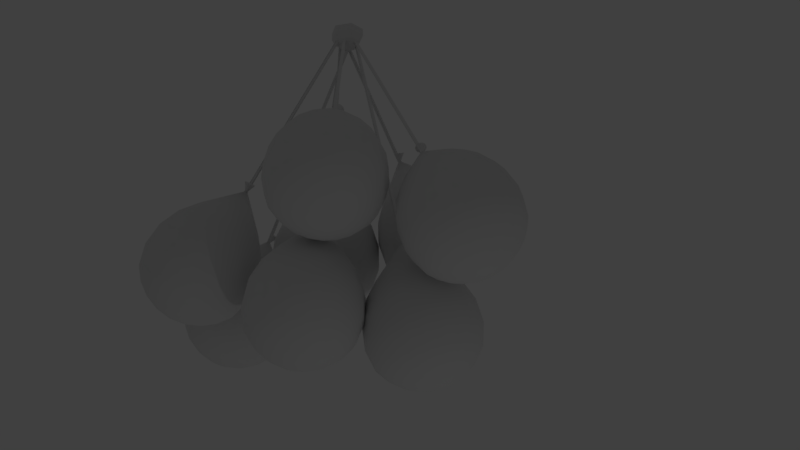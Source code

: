# Source: balloon_chandelier.blend  (saved by Blender 2.78.0; exported with 4.5.12 LTS)
import bpy
from mathutils import Matrix  # noqa: F401  (used for matrix-valued properties, if any)

bpy.ops.wm.read_factory_settings(use_empty=True)
scene = bpy.context.scene
scene.name = 'Scene'

# ---- collections
col_collection_1 = bpy.data.collections.new('Collection 1'); scene.collection.children.link(col_collection_1)

# ---- world
world_world = bpy.data.worlds.new('World'); scene.world = world_world
world_world.color = (0.05088, 0.05088, 0.05088)
world_world.use_sun_shadow = False
world_world.sun_shadow_jitter_overblur = 0.0
world_world.cycles.sampling_method = 'MANUAL'

# ---- cameras
cam_camera = bpy.data.cameras.new('Camera')
cam_camera.clip_end = 100.0
cam_camera.lens = 35.0
cam_camera.sensor_width = 32.0
cam_camera.sensor_height = 18.0
cam_camera.ortho_scale = 7.314
cam_camera.dof.focus_distance = 0.0
cam_camera.dof.aperture_fstop = 128.0

# ---- lights
light_lamp = bpy.data.lights.new('Lamp', 'POINT')
light_lamp.transmission_factor = 0.0
light_lamp.cutoff_distance = 30.0
light_lamp.energy = 100.0
light_lamp.shadow_buffer_clip_start = 1.001
light_lamp.shadow_soft_size = 0.1
light_lamp.shadow_maximum_resolution = 0.006
light_lamp.use_absolute_resolution = True

# ---- meshes
me_cylinder_007 = bpy.data.meshes.new('Cylinder.007')
me_cylinder_007.from_pydata([(0.0, 1.0, 112.0), (0.866, -0.5, 112.0), (-0.866, -0.5, 112.0), (6.048e-07, 16.35, 127.5), (-5.052, 15.55, 127.5), (-9.61, 13.23, 127.5), (-13.23, 9.61, 127.5), (-15.55, 5.052, 127.5), (-16.35, 7.294e-06, 127.5), (-2.014e-06, 1.075e-06, 110.6), (-15.55, -5.052, 127.5), (-13.23, -9.61, 127.5), (-9.61, -13.23, 127.5), (-5.052, -15.55, 127.5), (2.975e-06, -16.35, 127.5), (5.052, -15.55, 127.5), (9.61, -13.23, 127.5), (13.23, -9.61, 127.5), (15.55, -5.052, 127.5), (16.35, 1.554e-05, 127.5), (15.55, 5.052, 127.5), (13.23, 9.61, 127.5), (9.61, 13.23, 127.5), (5.052, 15.55, 127.5), (-9.095e-13, 7.397, 180.6), (-9.095e-13, 14.29, 177.7), (0.0, 20.21, 173.2), (0.0, 24.75, 167.3), (4.547e-13, 27.61, 156.9), (-1.227e-07, 26.76, 145.6), (-9.351e-07, 22.6, 135.5), (2.286, 7.035, 180.6), (4.416, 13.59, 177.7), (6.245, 19.22, 173.2), (7.648, 23.54, 167.3), (8.531, 26.25, 156.9), (8.268, 25.45, 145.6), (6.984, 21.5, 135.5), (4.348, 5.984, 180.6), (8.399, 11.56, 177.7), (11.88, 16.35, 173.2), (14.55, 20.02, 167.3), (16.23, 22.33, 156.9), (15.73, 21.65, 145.6), (13.29, 18.29, 135.5), (-9.004e-06, 4.588e-06, 181.6), (5.984, 4.348, 180.6), (11.56, 8.399, 177.7), (16.35, 11.88, 173.2), (20.02, 14.55, 167.3), (22.33, 16.23, 156.9), (21.65, 15.73, 145.6), (18.29, 13.29, 135.5), (7.035, 2.286, 180.6), (13.59, 4.416, 177.7), (19.22, 6.245, 173.2), (23.54, 7.648, 167.3), (26.25, 8.531, 156.9), (25.45, 8.268, 145.6), (21.5, 6.984, 135.5), (7.397, 1.077e-05, 180.6), (14.29, 1.29e-05, 177.7), (20.21, 9.914e-06, 173.2), (24.75, 1.162e-05, 167.3), (27.61, 1.077e-05, 156.9), (26.76, 1.164e-05, 145.6), (22.6, 1.063e-05, 135.5), (7.035, -2.286, 180.6), (13.59, -4.416, 177.7), (19.22, -6.245, 173.2), (23.54, -7.648, 167.3), (26.25, -8.531, 156.9), (25.45, -8.268, 145.6), (21.5, -6.984, 135.5), (5.984, -4.348, 180.6), (11.56, -8.399, 177.7), (16.35, -11.88, 173.2), (20.02, -14.55, 167.3), (22.33, -16.23, 156.9), (21.65, -15.73, 145.6), (18.29, -13.29, 135.5), (4.348, -5.984, 180.6), (8.399, -11.56, 177.7), (11.88, -16.35, 173.2), (14.55, -20.02, 167.3), (16.23, -22.33, 156.9), (15.73, -21.65, 145.6), (13.29, -18.29, 135.5), (2.286, -7.035, 180.6), (4.416, -13.59, 177.7), (6.245, -19.22, 173.2), (7.648, -23.54, 167.3), (8.531, -26.25, 156.9), (8.268, -25.45, 145.6), (6.984, -21.5, 135.5), (-4.581e-07, -7.397, 180.6), (3.375e-06, -14.29, 177.7), (3.937e-07, -20.21, 173.2), (-8.839e-07, -24.75, 167.3), (-8.839e-07, -27.61, 156.9), (-1.528e-07, -26.76, 145.6), (-1.659e-06, -22.6, 135.5), (-2.286, -7.035, 180.6), (-4.416, -13.59, 177.7), (-6.245, -19.22, 173.2), (-7.648, -23.54, 167.3), (-8.531, -26.25, 156.9), (-8.268, -25.45, 145.6), (-6.984, -21.5, 135.5), (-4.348, -5.984, 180.6), (-8.399, -11.56, 177.7), (-11.88, -16.35, 173.2), (-14.55, -20.02, 167.3), (-16.23, -22.33, 156.9), (-15.73, -21.65, 145.6), (-13.29, -18.29, 135.5), (-5.984, -4.348, 180.6), (-11.56, -8.399, 177.7), (-16.35, -11.88, 173.2), (-20.02, -14.55, 167.3), (-22.33, -16.23, 156.9), (-21.65, -15.73, 145.6), (-18.29, -13.29, 135.5), (-7.035, -2.286, 180.6), (-13.59, -4.416, 177.7), (-19.22, -6.245, 173.2), (-23.54, -7.648, 167.3), (-26.25, -8.531, 156.9), (-25.45, -8.268, 145.6), (-21.5, -6.984, 135.5), (-7.397, 1.077e-05, 180.6), (-14.29, 7.359e-06, 177.7), (-20.21, 1.034e-05, 173.2), (-24.75, 1.077e-05, 167.3), (-27.61, 1.162e-05, 156.9), (-26.76, 1.084e-05, 145.6), (-22.6, 1.133e-05, 135.5), (-7.035, 2.286, 180.6), (-13.59, 4.416, 177.7), (-19.22, 6.245, 173.2), (-23.54, 7.648, 167.3), (-26.25, 8.531, 156.9), (-25.45, 8.268, 145.6), (-21.5, 6.984, 135.5), (-5.984, 4.348, 180.6), (-11.56, 8.399, 177.7), (-16.35, 11.88, 173.2), (-20.02, 14.55, 167.3), (-22.33, 16.23, 156.9), (-21.65, 15.73, 145.6), (-18.29, 13.29, 135.5), (-4.348, 5.984, 180.6), (-8.399, 11.56, 177.7), (-11.88, 16.35, 173.2), (-14.55, 20.02, 167.3), (-16.23, 22.33, 156.9), (-15.73, 21.65, 145.6), (-13.29, 18.29, 135.5), (-2.286, 7.035, 180.6), (-4.416, 13.59, 177.7), (-6.245, 19.22, 173.2), (-7.648, 23.54, 167.3), (-8.531, 26.25, 156.9), (-8.268, 25.45, 145.6), (-6.984, 21.5, 135.5), (0.03859, 0.6782, 106.2), (0.8533, 0.558, 106.3), (1.588, 0.2093, 106.4), (2.171, -0.3339, 106.6), (2.546, -1.018, 106.9), (2.675, -1.777, 107.2), (2.546, -2.536, 107.5), (2.171, -3.22, 107.7), (1.588, -3.763, 107.9), (0.8533, -4.112, 108.1), (0.03859, -4.232, 108.1), (-0.7761, -4.112, 108.1), (-1.511, -3.763, 107.9), (-2.094, -3.22, 107.7), (-2.469, -2.536, 107.5), (-2.598, -1.777, 107.2), (-2.469, -1.018, 106.9), (-2.094, -0.3339, 106.6), (-1.511, 0.2093, 106.4), (-0.7761, 0.558, 106.3), (0.03859, 0.1439, 112.1), (0.866, -0.5, 42.05), (-0.866, -0.5, 42.15), (-0.866, -0.5, 42.1), (0.0, 1.0, 42.06)], [], [(3, 9, 4), (4, 9, 5), (5, 9, 6), (6, 9, 7), (7, 9, 8), (8, 9, 10), (10, 9, 11), (11, 9, 12), (12, 9, 13), (13, 9, 14), (14, 9, 15), (15, 9, 16), (16, 9, 17), (17, 9, 18), (18, 9, 19), (19, 9, 20), (20, 9, 21), (21, 9, 22), (22, 9, 23), (23, 9, 3), (24, 45, 31), (3, 30, 37, 23), (28, 27, 34, 35), (25, 24, 31, 32), (29, 28, 35, 36), (26, 25, 32, 33), (30, 29, 36, 37), (27, 26, 33, 34), (36, 35, 42, 43), (33, 32, 39, 40), (37, 36, 43, 44), (34, 33, 40, 41), (31, 45, 38), (23, 37, 44, 22), (35, 34, 41, 42), (32, 31, 38, 39), (42, 41, 49, 50), (39, 38, 46, 47), (43, 42, 50, 51), (40, 39, 47, 48), (44, 43, 51, 52), (41, 40, 48, 49), (38, 45, 46), (22, 44, 52, 21), (52, 51, 58, 59), (49, 48, 55, 56), (46, 45, 53), (21, 52, 59, 20), (50, 49, 56, 57), (47, 46, 53, 54), (51, 50, 57, 58), (48, 47, 54, 55), (58, 57, 64, 65), (55, 54, 61, 62), (59, 58, 65, 66), (56, 55, 62, 63), (53, 45, 60), (20, 59, 66, 19), (57, 56, 63, 64), (54, 53, 60, 61), (19, 66, 73, 18), (64, 63, 70, 71), (61, 60, 67, 68), (65, 64, 71, 72), (62, 61, 68, 69), (66, 65, 72, 73), (63, 62, 69, 70), (60, 45, 67), (73, 72, 79, 80), (70, 69, 76, 77), (67, 45, 74), (18, 73, 80, 17), (71, 70, 77, 78), (68, 67, 74, 75), (72, 71, 78, 79), (69, 68, 75, 76), (79, 78, 85, 86), (76, 75, 82, 83), (80, 79, 86, 87), (77, 76, 83, 84), (74, 45, 81), (17, 80, 87, 16), (78, 77, 84, 85), (75, 74, 81, 82), (81, 45, 88), (16, 87, 94, 15), (85, 84, 91, 92), (82, 81, 88, 89), (86, 85, 92, 93), (83, 82, 89, 90), (87, 86, 93, 94), (84, 83, 90, 91), (94, 93, 100, 101), (91, 90, 97, 98), (88, 45, 95), (15, 94, 101, 14), (92, 91, 98, 99), (89, 88, 95, 96), (93, 92, 99, 100), (90, 89, 96, 97), (96, 95, 102, 103), (100, 99, 106, 107), (97, 96, 103, 104), (101, 100, 107, 108), (98, 97, 104, 105), (95, 45, 102), (14, 101, 108, 13), (99, 98, 105, 106), (102, 45, 109), (13, 108, 115, 12), (106, 105, 112, 113), (103, 102, 109, 110), (107, 106, 113, 114), (104, 103, 110, 111), (108, 107, 114, 115), (105, 104, 111, 112), (111, 110, 117, 118), (115, 114, 121, 122), (112, 111, 118, 119), (109, 45, 116), (12, 115, 122, 11), (113, 112, 119, 120), (110, 109, 116, 117), (114, 113, 120, 121), (117, 116, 123, 124), (121, 120, 127, 128), (118, 117, 124, 125), (122, 121, 128, 129), (119, 118, 125, 126), (116, 45, 123), (11, 122, 129, 10), (120, 119, 126, 127), (126, 125, 132, 133), (123, 45, 130), (10, 129, 136, 8), (127, 126, 133, 134), (124, 123, 130, 131), (128, 127, 134, 135), (125, 124, 131, 132), (129, 128, 135, 136), (132, 131, 138, 139), (136, 135, 142, 143), (133, 132, 139, 140), (130, 45, 137), (8, 136, 143, 7), (134, 133, 140, 141), (131, 130, 137, 138), (135, 134, 141, 142), (141, 140, 147, 148), (138, 137, 144, 145), (142, 141, 148, 149), (139, 138, 145, 146), (143, 142, 149, 150), (140, 139, 146, 147), (137, 45, 144), (7, 143, 150, 6), (147, 146, 153, 154), (144, 45, 151), (6, 150, 157, 5), (148, 147, 154, 155), (145, 144, 151, 152), (149, 148, 155, 156), (146, 145, 152, 153), (150, 149, 156, 157), (156, 155, 162, 163), (153, 152, 159, 160), (157, 156, 163, 164), (154, 153, 160, 161), (151, 45, 158), (5, 157, 164, 4), (155, 154, 161, 162), (152, 151, 158, 159), (162, 161, 27, 28), (159, 158, 24, 25), (163, 162, 28, 29), (160, 159, 25, 26), (164, 163, 29, 30), (161, 160, 26, 27), (158, 45, 24), (4, 164, 30, 3), (165, 185, 166), (166, 185, 167), (167, 185, 168), (168, 185, 169), (169, 185, 170), (170, 185, 171), (171, 185, 172), (172, 185, 173), (173, 185, 174), (174, 185, 175), (175, 185, 176), (176, 185, 177), (177, 185, 178), (178, 185, 179), (179, 185, 180), (180, 185, 181), (181, 185, 182), (182, 185, 183), (183, 185, 184), (184, 185, 165), (165, 166, 167, 168, 169, 170, 171, 172, 173, 174, 175, 176, 177, 178, 179, 180, 181, 182, 183, 184), (186, 189, 0, 1), (188, 186, 187), (187, 186, 1, 2), (189, 187, 2, 0), (187, 189, 188)])
me_cylinder_007.polygons.foreach_set('use_smooth', [1, 1, 1, 1, 1, 1, 1, 1, 1, 1, 1, 1, 1, 1, 1, 1, 1, 1, 1, 1, 1, 1, 1, 1, 1, 1, 1, 1, 1, 1, 1, 1, 1, 1, 1, 1, 1, 1, 1, 1, 1, 1, 1, 1, 1, 1, 1, 1, 1, 1, 1, 1, 1, 1, 1, 1, 1, 1, 1, 1, 1, 1, 1, 1, 1, 1, 1, 1, 1, 1, 1, 1, 1, 1, 1, 1, 1, 1, 1, 1, 1, 1, 1, 1, 1, 1, 1, 1, 1, 1, 1, 1, 1, 1, 1, 1, 1, 1, 1, 1, 1, 1, 1, 1, 1, 1, 1, 1, 1, 1, 1, 1, 1, 1, 1, 1, 1, 1, 1, 1, 1, 1, 1, 1, 1, 1, 1, 1, 1, 1, 1, 1, 1, 1, 1, 1, 1, 1, 1, 1, 1, 1, 1, 1, 1, 1, 1, 1, 1, 1, 1, 1, 1, 1, 1, 1, 1, 1, 1, 1, 1, 1, 1, 1, 1, 1, 1, 1, 1, 1, 1, 1, 1, 1, 1, 1, 1, 1, 1, 1, 0, 0, 0, 0, 0, 0, 0, 0, 0, 0, 0, 0, 0, 0, 0, 0, 0, 0, 0, 0, 0, 0, 1, 1, 0, 0])
me_cylinder_007.use_remesh_preserve_volume = False
me_cylinder_007.use_remesh_preserve_attributes = False
me_cylinder_007.use_mirror_vertex_groups = False
me_cylinder_007.update()
me_cylinder_006 = bpy.data.meshes.new('Cylinder.006')
me_cylinder_006.from_pydata([(0.0, 1.0, 112.0), (0.866, -0.5, 112.0), (-0.866, -0.5, 112.0), (6.048e-07, 16.35, 127.5), (-5.052, 15.55, 127.5), (-9.61, 13.23, 127.5), (-13.23, 9.61, 127.5), (-15.55, 5.052, 127.5), (-16.35, 7.294e-06, 127.5), (-2.014e-06, 1.075e-06, 110.6), (-15.55, -5.052, 127.5), (-13.23, -9.61, 127.5), (-9.61, -13.23, 127.5), (-5.052, -15.55, 127.5), (2.975e-06, -16.35, 127.5), (5.052, -15.55, 127.5), (9.61, -13.23, 127.5), (13.23, -9.61, 127.5), (15.55, -5.052, 127.5), (16.35, 1.554e-05, 127.5), (15.55, 5.052, 127.5), (13.23, 9.61, 127.5), (9.61, 13.23, 127.5), (5.052, 15.55, 127.5), (-9.095e-13, 7.397, 180.6), (-9.095e-13, 14.29, 177.7), (0.0, 20.21, 173.2), (0.0, 24.75, 167.3), (4.547e-13, 27.61, 156.9), (-1.227e-07, 26.76, 145.6), (-9.351e-07, 22.6, 135.5), (2.286, 7.035, 180.6), (4.416, 13.59, 177.7), (6.245, 19.22, 173.2), (7.648, 23.54, 167.3), (8.531, 26.25, 156.9), (8.268, 25.45, 145.6), (6.984, 21.5, 135.5), (4.348, 5.984, 180.6), (8.399, 11.56, 177.7), (11.88, 16.35, 173.2), (14.55, 20.02, 167.3), (16.23, 22.33, 156.9), (15.73, 21.65, 145.6), (13.29, 18.29, 135.5), (-9.004e-06, 4.588e-06, 181.6), (5.984, 4.348, 180.6), (11.56, 8.399, 177.7), (16.35, 11.88, 173.2), (20.02, 14.55, 167.3), (22.33, 16.23, 156.9), (21.65, 15.73, 145.6), (18.29, 13.29, 135.5), (7.035, 2.286, 180.6), (13.59, 4.416, 177.7), (19.22, 6.245, 173.2), (23.54, 7.648, 167.3), (26.25, 8.531, 156.9), (25.45, 8.268, 145.6), (21.5, 6.984, 135.5), (7.397, 1.077e-05, 180.6), (14.29, 1.29e-05, 177.7), (20.21, 9.914e-06, 173.2), (24.75, 1.162e-05, 167.3), (27.61, 1.077e-05, 156.9), (26.76, 1.164e-05, 145.6), (22.6, 1.063e-05, 135.5), (7.035, -2.286, 180.6), (13.59, -4.416, 177.7), (19.22, -6.245, 173.2), (23.54, -7.648, 167.3), (26.25, -8.531, 156.9), (25.45, -8.268, 145.6), (21.5, -6.984, 135.5), (5.984, -4.348, 180.6), (11.56, -8.399, 177.7), (16.35, -11.88, 173.2), (20.02, -14.55, 167.3), (22.33, -16.23, 156.9), (21.65, -15.73, 145.6), (18.29, -13.29, 135.5), (4.348, -5.984, 180.6), (8.399, -11.56, 177.7), (11.88, -16.35, 173.2), (14.55, -20.02, 167.3), (16.23, -22.33, 156.9), (15.73, -21.65, 145.6), (13.29, -18.29, 135.5), (2.286, -7.035, 180.6), (4.416, -13.59, 177.7), (6.245, -19.22, 173.2), (7.648, -23.54, 167.3), (8.531, -26.25, 156.9), (8.268, -25.45, 145.6), (6.984, -21.5, 135.5), (-4.581e-07, -7.397, 180.6), (3.375e-06, -14.29, 177.7), (3.937e-07, -20.21, 173.2), (-8.839e-07, -24.75, 167.3), (-8.839e-07, -27.61, 156.9), (-1.528e-07, -26.76, 145.6), (-1.659e-06, -22.6, 135.5), (-2.286, -7.035, 180.6), (-4.416, -13.59, 177.7), (-6.245, -19.22, 173.2), (-7.648, -23.54, 167.3), (-8.531, -26.25, 156.9), (-8.268, -25.45, 145.6), (-6.984, -21.5, 135.5), (-4.348, -5.984, 180.6), (-8.399, -11.56, 177.7), (-11.88, -16.35, 173.2), (-14.55, -20.02, 167.3), (-16.23, -22.33, 156.9), (-15.73, -21.65, 145.6), (-13.29, -18.29, 135.5), (-5.984, -4.348, 180.6), (-11.56, -8.399, 177.7), (-16.35, -11.88, 173.2), (-20.02, -14.55, 167.3), (-22.33, -16.23, 156.9), (-21.65, -15.73, 145.6), (-18.29, -13.29, 135.5), (-7.035, -2.286, 180.6), (-13.59, -4.416, 177.7), (-19.22, -6.245, 173.2), (-23.54, -7.648, 167.3), (-26.25, -8.531, 156.9), (-25.45, -8.268, 145.6), (-21.5, -6.984, 135.5), (-7.397, 1.077e-05, 180.6), (-14.29, 7.359e-06, 177.7), (-20.21, 1.034e-05, 173.2), (-24.75, 1.077e-05, 167.3), (-27.61, 1.162e-05, 156.9), (-26.76, 1.084e-05, 145.6), (-22.6, 1.133e-05, 135.5), (-7.035, 2.286, 180.6), (-13.59, 4.416, 177.7), (-19.22, 6.245, 173.2), (-23.54, 7.648, 167.3), (-26.25, 8.531, 156.9), (-25.45, 8.268, 145.6), (-21.5, 6.984, 135.5), (-5.984, 4.348, 180.6), (-11.56, 8.399, 177.7), (-16.35, 11.88, 173.2), (-20.02, 14.55, 167.3), (-22.33, 16.23, 156.9), (-21.65, 15.73, 145.6), (-18.29, 13.29, 135.5), (-4.348, 5.984, 180.6), (-8.399, 11.56, 177.7), (-11.88, 16.35, 173.2), (-14.55, 20.02, 167.3), (-16.23, 22.33, 156.9), (-15.73, 21.65, 145.6), (-13.29, 18.29, 135.5), (-2.286, 7.035, 180.6), (-4.416, 13.59, 177.7), (-6.245, 19.22, 173.2), (-7.648, 23.54, 167.3), (-8.531, 26.25, 156.9), (-8.268, 25.45, 145.6), (-6.984, 21.5, 135.5), (0.03859, 0.6782, 106.2), (0.8533, 0.558, 106.3), (1.588, 0.2093, 106.4), (2.171, -0.3339, 106.6), (2.546, -1.018, 106.9), (2.675, -1.777, 107.2), (2.546, -2.536, 107.5), (2.171, -3.22, 107.7), (1.588, -3.763, 107.9), (0.8533, -4.112, 108.1), (0.03859, -4.232, 108.1), (-0.7761, -4.112, 108.1), (-1.511, -3.763, 107.9), (-2.094, -3.22, 107.7), (-2.469, -2.536, 107.5), (-2.598, -1.777, 107.2), (-2.469, -1.018, 106.9), (-2.094, -0.3339, 106.6), (-1.511, 0.2093, 106.4), (-0.7761, 0.558, 106.3), (0.03859, 0.1439, 112.1), (0.866, -0.5, 50.03), (-0.866, -0.5, 50.33), (0.0, 1.0, 49.25)], [], [(3, 9, 4), (4, 9, 5), (5, 9, 6), (6, 9, 7), (7, 9, 8), (8, 9, 10), (10, 9, 11), (11, 9, 12), (12, 9, 13), (13, 9, 14), (14, 9, 15), (15, 9, 16), (16, 9, 17), (17, 9, 18), (18, 9, 19), (19, 9, 20), (20, 9, 21), (21, 9, 22), (22, 9, 23), (23, 9, 3), (24, 45, 31), (3, 30, 37, 23), (28, 27, 34, 35), (25, 24, 31, 32), (29, 28, 35, 36), (26, 25, 32, 33), (30, 29, 36, 37), (27, 26, 33, 34), (36, 35, 42, 43), (33, 32, 39, 40), (37, 36, 43, 44), (34, 33, 40, 41), (31, 45, 38), (23, 37, 44, 22), (35, 34, 41, 42), (32, 31, 38, 39), (42, 41, 49, 50), (39, 38, 46, 47), (43, 42, 50, 51), (40, 39, 47, 48), (44, 43, 51, 52), (41, 40, 48, 49), (38, 45, 46), (22, 44, 52, 21), (52, 51, 58, 59), (49, 48, 55, 56), (46, 45, 53), (21, 52, 59, 20), (50, 49, 56, 57), (47, 46, 53, 54), (51, 50, 57, 58), (48, 47, 54, 55), (58, 57, 64, 65), (55, 54, 61, 62), (59, 58, 65, 66), (56, 55, 62, 63), (53, 45, 60), (20, 59, 66, 19), (57, 56, 63, 64), (54, 53, 60, 61), (19, 66, 73, 18), (64, 63, 70, 71), (61, 60, 67, 68), (65, 64, 71, 72), (62, 61, 68, 69), (66, 65, 72, 73), (63, 62, 69, 70), (60, 45, 67), (73, 72, 79, 80), (70, 69, 76, 77), (67, 45, 74), (18, 73, 80, 17), (71, 70, 77, 78), (68, 67, 74, 75), (72, 71, 78, 79), (69, 68, 75, 76), (79, 78, 85, 86), (76, 75, 82, 83), (80, 79, 86, 87), (77, 76, 83, 84), (74, 45, 81), (17, 80, 87, 16), (78, 77, 84, 85), (75, 74, 81, 82), (81, 45, 88), (16, 87, 94, 15), (85, 84, 91, 92), (82, 81, 88, 89), (86, 85, 92, 93), (83, 82, 89, 90), (87, 86, 93, 94), (84, 83, 90, 91), (94, 93, 100, 101), (91, 90, 97, 98), (88, 45, 95), (15, 94, 101, 14), (92, 91, 98, 99), (89, 88, 95, 96), (93, 92, 99, 100), (90, 89, 96, 97), (96, 95, 102, 103), (100, 99, 106, 107), (97, 96, 103, 104), (101, 100, 107, 108), (98, 97, 104, 105), (95, 45, 102), (14, 101, 108, 13), (99, 98, 105, 106), (102, 45, 109), (13, 108, 115, 12), (106, 105, 112, 113), (103, 102, 109, 110), (107, 106, 113, 114), (104, 103, 110, 111), (108, 107, 114, 115), (105, 104, 111, 112), (111, 110, 117, 118), (115, 114, 121, 122), (112, 111, 118, 119), (109, 45, 116), (12, 115, 122, 11), (113, 112, 119, 120), (110, 109, 116, 117), (114, 113, 120, 121), (117, 116, 123, 124), (121, 120, 127, 128), (118, 117, 124, 125), (122, 121, 128, 129), (119, 118, 125, 126), (116, 45, 123), (11, 122, 129, 10), (120, 119, 126, 127), (126, 125, 132, 133), (123, 45, 130), (10, 129, 136, 8), (127, 126, 133, 134), (124, 123, 130, 131), (128, 127, 134, 135), (125, 124, 131, 132), (129, 128, 135, 136), (132, 131, 138, 139), (136, 135, 142, 143), (133, 132, 139, 140), (130, 45, 137), (8, 136, 143, 7), (134, 133, 140, 141), (131, 130, 137, 138), (135, 134, 141, 142), (141, 140, 147, 148), (138, 137, 144, 145), (142, 141, 148, 149), (139, 138, 145, 146), (143, 142, 149, 150), (140, 139, 146, 147), (137, 45, 144), (7, 143, 150, 6), (147, 146, 153, 154), (144, 45, 151), (6, 150, 157, 5), (148, 147, 154, 155), (145, 144, 151, 152), (149, 148, 155, 156), (146, 145, 152, 153), (150, 149, 156, 157), (156, 155, 162, 163), (153, 152, 159, 160), (157, 156, 163, 164), (154, 153, 160, 161), (151, 45, 158), (5, 157, 164, 4), (155, 154, 161, 162), (152, 151, 158, 159), (162, 161, 27, 28), (159, 158, 24, 25), (163, 162, 28, 29), (160, 159, 25, 26), (164, 163, 29, 30), (161, 160, 26, 27), (158, 45, 24), (4, 164, 30, 3), (165, 185, 166), (166, 185, 167), (167, 185, 168), (168, 185, 169), (169, 185, 170), (170, 185, 171), (171, 185, 172), (172, 185, 173), (173, 185, 174), (174, 185, 175), (175, 185, 176), (176, 185, 177), (177, 185, 178), (178, 185, 179), (179, 185, 180), (180, 185, 181), (181, 185, 182), (182, 185, 183), (183, 185, 184), (184, 185, 165), (165, 166, 167, 168, 169, 170, 171, 172, 173, 174, 175, 176, 177, 178, 179, 180, 181, 182, 183, 184), (188, 187, 2, 0), (186, 188, 0, 1), (187, 186, 1, 2)])
me_cylinder_006.polygons.foreach_set('use_smooth', [1, 1, 1, 1, 1, 1, 1, 1, 1, 1, 1, 1, 1, 1, 1, 1, 1, 1, 1, 1, 1, 1, 1, 1, 1, 1, 1, 1, 1, 1, 1, 1, 1, 1, 1, 1, 1, 1, 1, 1, 1, 1, 1, 1, 1, 1, 1, 1, 1, 1, 1, 1, 1, 1, 1, 1, 1, 1, 1, 1, 1, 1, 1, 1, 1, 1, 1, 1, 1, 1, 1, 1, 1, 1, 1, 1, 1, 1, 1, 1, 1, 1, 1, 1, 1, 1, 1, 1, 1, 1, 1, 1, 1, 1, 1, 1, 1, 1, 1, 1, 1, 1, 1, 1, 1, 1, 1, 1, 1, 1, 1, 1, 1, 1, 1, 1, 1, 1, 1, 1, 1, 1, 1, 1, 1, 1, 1, 1, 1, 1, 1, 1, 1, 1, 1, 1, 1, 1, 1, 1, 1, 1, 1, 1, 1, 1, 1, 1, 1, 1, 1, 1, 1, 1, 1, 1, 1, 1, 1, 1, 1, 1, 1, 1, 1, 1, 1, 1, 1, 1, 1, 1, 1, 1, 1, 1, 1, 1, 1, 1, 0, 0, 0, 0, 0, 0, 0, 0, 0, 0, 0, 0, 0, 0, 0, 0, 0, 0, 0, 0, 0, 0, 0, 1])
me_cylinder_006.use_remesh_preserve_volume = False
me_cylinder_006.use_remesh_preserve_attributes = False
me_cylinder_006.use_mirror_vertex_groups = False
me_cylinder_006.update()
me_cylinder_005 = bpy.data.meshes.new('Cylinder.005')
me_cylinder_005.from_pydata([(0.0, 1.0, 112.0), (0.866, -0.5, 112.0), (-0.866, -0.5, 112.0), (6.048e-07, 16.35, 127.5), (-5.052, 15.55, 127.5), (-9.61, 13.23, 127.5), (-13.23, 9.61, 127.5), (-15.55, 5.052, 127.5), (-16.35, 7.294e-06, 127.5), (-2.014e-06, 1.075e-06, 110.6), (-15.55, -5.052, 127.5), (-13.23, -9.61, 127.5), (-9.61, -13.23, 127.5), (-5.052, -15.55, 127.5), (2.975e-06, -16.35, 127.5), (5.052, -15.55, 127.5), (9.61, -13.23, 127.5), (13.23, -9.61, 127.5), (15.55, -5.052, 127.5), (16.35, 1.554e-05, 127.5), (15.55, 5.052, 127.5), (13.23, 9.61, 127.5), (9.61, 13.23, 127.5), (5.052, 15.55, 127.5), (-9.095e-13, 7.397, 180.6), (-9.095e-13, 14.29, 177.7), (0.0, 20.21, 173.2), (0.0, 24.75, 167.3), (4.547e-13, 27.61, 156.9), (-1.227e-07, 26.76, 145.6), (-9.351e-07, 22.6, 135.5), (2.286, 7.035, 180.6), (4.416, 13.59, 177.7), (6.245, 19.22, 173.2), (7.648, 23.54, 167.3), (8.531, 26.25, 156.9), (8.268, 25.45, 145.6), (6.984, 21.5, 135.5), (4.348, 5.984, 180.6), (8.399, 11.56, 177.7), (11.88, 16.35, 173.2), (14.55, 20.02, 167.3), (16.23, 22.33, 156.9), (15.73, 21.65, 145.6), (13.29, 18.29, 135.5), (-9.004e-06, 4.588e-06, 181.6), (5.984, 4.348, 180.6), (11.56, 8.399, 177.7), (16.35, 11.88, 173.2), (20.02, 14.55, 167.3), (22.33, 16.23, 156.9), (21.65, 15.73, 145.6), (18.29, 13.29, 135.5), (7.035, 2.286, 180.6), (13.59, 4.416, 177.7), (19.22, 6.245, 173.2), (23.54, 7.648, 167.3), (26.25, 8.531, 156.9), (25.45, 8.268, 145.6), (21.5, 6.984, 135.5), (7.397, 1.077e-05, 180.6), (14.29, 1.29e-05, 177.7), (20.21, 9.914e-06, 173.2), (24.75, 1.162e-05, 167.3), (27.61, 1.077e-05, 156.9), (26.76, 1.164e-05, 145.6), (22.6, 1.063e-05, 135.5), (7.035, -2.286, 180.6), (13.59, -4.416, 177.7), (19.22, -6.245, 173.2), (23.54, -7.648, 167.3), (26.25, -8.531, 156.9), (25.45, -8.268, 145.6), (21.5, -6.984, 135.5), (5.984, -4.348, 180.6), (11.56, -8.399, 177.7), (16.35, -11.88, 173.2), (20.02, -14.55, 167.3), (22.33, -16.23, 156.9), (21.65, -15.73, 145.6), (18.29, -13.29, 135.5), (4.348, -5.984, 180.6), (8.399, -11.56, 177.7), (11.88, -16.35, 173.2), (14.55, -20.02, 167.3), (16.23, -22.33, 156.9), (15.73, -21.65, 145.6), (13.29, -18.29, 135.5), (2.286, -7.035, 180.6), (4.416, -13.59, 177.7), (6.245, -19.22, 173.2), (7.648, -23.54, 167.3), (8.531, -26.25, 156.9), (8.268, -25.45, 145.6), (6.984, -21.5, 135.5), (-4.581e-07, -7.397, 180.6), (3.375e-06, -14.29, 177.7), (3.937e-07, -20.21, 173.2), (-8.839e-07, -24.75, 167.3), (-8.839e-07, -27.61, 156.9), (-1.528e-07, -26.76, 145.6), (-1.659e-06, -22.6, 135.5), (-2.286, -7.035, 180.6), (-4.416, -13.59, 177.7), (-6.245, -19.22, 173.2), (-7.648, -23.54, 167.3), (-8.531, -26.25, 156.9), (-8.268, -25.45, 145.6), (-6.984, -21.5, 135.5), (-4.348, -5.984, 180.6), (-8.399, -11.56, 177.7), (-11.88, -16.35, 173.2), (-14.55, -20.02, 167.3), (-16.23, -22.33, 156.9), (-15.73, -21.65, 145.6), (-13.29, -18.29, 135.5), (-5.984, -4.348, 180.6), (-11.56, -8.399, 177.7), (-16.35, -11.88, 173.2), (-20.02, -14.55, 167.3), (-22.33, -16.23, 156.9), (-21.65, -15.73, 145.6), (-18.29, -13.29, 135.5), (-7.035, -2.286, 180.6), (-13.59, -4.416, 177.7), (-19.22, -6.245, 173.2), (-23.54, -7.648, 167.3), (-26.25, -8.531, 156.9), (-25.45, -8.268, 145.6), (-21.5, -6.984, 135.5), (-7.397, 1.077e-05, 180.6), (-14.29, 7.359e-06, 177.7), (-20.21, 1.034e-05, 173.2), (-24.75, 1.077e-05, 167.3), (-27.61, 1.162e-05, 156.9), (-26.76, 1.084e-05, 145.6), (-22.6, 1.133e-05, 135.5), (-7.035, 2.286, 180.6), (-13.59, 4.416, 177.7), (-19.22, 6.245, 173.2), (-23.54, 7.648, 167.3), (-26.25, 8.531, 156.9), (-25.45, 8.268, 145.6), (-21.5, 6.984, 135.5), (-5.984, 4.348, 180.6), (-11.56, 8.399, 177.7), (-16.35, 11.88, 173.2), (-20.02, 14.55, 167.3), (-22.33, 16.23, 156.9), (-21.65, 15.73, 145.6), (-18.29, 13.29, 135.5), (-4.348, 5.984, 180.6), (-8.399, 11.56, 177.7), (-11.88, 16.35, 173.2), (-14.55, 20.02, 167.3), (-16.23, 22.33, 156.9), (-15.73, 21.65, 145.6), (-13.29, 18.29, 135.5), (-2.286, 7.035, 180.6), (-4.416, 13.59, 177.7), (-6.245, 19.22, 173.2), (-7.648, 23.54, 167.3), (-8.531, 26.25, 156.9), (-8.268, 25.45, 145.6), (-6.984, 21.5, 135.5), (0.03859, 0.6782, 106.2), (0.8533, 0.558, 106.3), (1.588, 0.2093, 106.4), (2.171, -0.3339, 106.6), (2.546, -1.018, 106.9), (2.675, -1.777, 107.2), (2.546, -2.536, 107.5), (2.171, -3.22, 107.7), (1.588, -3.763, 107.9), (0.8533, -4.112, 108.1), (0.03859, -4.232, 108.1), (-0.7761, -4.112, 108.1), (-1.511, -3.763, 107.9), (-2.094, -3.22, 107.7), (-2.469, -2.536, 107.5), (-2.598, -1.777, 107.2), (-2.469, -1.018, 106.9), (-2.094, -0.3339, 106.6), (-1.511, 0.2093, 106.4), (-0.7761, 0.558, 106.3), (0.03859, 0.1439, 112.1), (0.866, -0.5, 40.06), (-0.866, -0.5, 40.27), (0.0, 1.0, 38.96)], [], [(3, 9, 4), (4, 9, 5), (5, 9, 6), (6, 9, 7), (7, 9, 8), (8, 9, 10), (10, 9, 11), (11, 9, 12), (12, 9, 13), (13, 9, 14), (14, 9, 15), (15, 9, 16), (16, 9, 17), (17, 9, 18), (18, 9, 19), (19, 9, 20), (20, 9, 21), (21, 9, 22), (22, 9, 23), (23, 9, 3), (24, 45, 31), (3, 30, 37, 23), (28, 27, 34, 35), (25, 24, 31, 32), (29, 28, 35, 36), (26, 25, 32, 33), (30, 29, 36, 37), (27, 26, 33, 34), (36, 35, 42, 43), (33, 32, 39, 40), (37, 36, 43, 44), (34, 33, 40, 41), (31, 45, 38), (23, 37, 44, 22), (35, 34, 41, 42), (32, 31, 38, 39), (42, 41, 49, 50), (39, 38, 46, 47), (43, 42, 50, 51), (40, 39, 47, 48), (44, 43, 51, 52), (41, 40, 48, 49), (38, 45, 46), (22, 44, 52, 21), (52, 51, 58, 59), (49, 48, 55, 56), (46, 45, 53), (21, 52, 59, 20), (50, 49, 56, 57), (47, 46, 53, 54), (51, 50, 57, 58), (48, 47, 54, 55), (58, 57, 64, 65), (55, 54, 61, 62), (59, 58, 65, 66), (56, 55, 62, 63), (53, 45, 60), (20, 59, 66, 19), (57, 56, 63, 64), (54, 53, 60, 61), (19, 66, 73, 18), (64, 63, 70, 71), (61, 60, 67, 68), (65, 64, 71, 72), (62, 61, 68, 69), (66, 65, 72, 73), (63, 62, 69, 70), (60, 45, 67), (73, 72, 79, 80), (70, 69, 76, 77), (67, 45, 74), (18, 73, 80, 17), (71, 70, 77, 78), (68, 67, 74, 75), (72, 71, 78, 79), (69, 68, 75, 76), (79, 78, 85, 86), (76, 75, 82, 83), (80, 79, 86, 87), (77, 76, 83, 84), (74, 45, 81), (17, 80, 87, 16), (78, 77, 84, 85), (75, 74, 81, 82), (81, 45, 88), (16, 87, 94, 15), (85, 84, 91, 92), (82, 81, 88, 89), (86, 85, 92, 93), (83, 82, 89, 90), (87, 86, 93, 94), (84, 83, 90, 91), (94, 93, 100, 101), (91, 90, 97, 98), (88, 45, 95), (15, 94, 101, 14), (92, 91, 98, 99), (89, 88, 95, 96), (93, 92, 99, 100), (90, 89, 96, 97), (96, 95, 102, 103), (100, 99, 106, 107), (97, 96, 103, 104), (101, 100, 107, 108), (98, 97, 104, 105), (95, 45, 102), (14, 101, 108, 13), (99, 98, 105, 106), (102, 45, 109), (13, 108, 115, 12), (106, 105, 112, 113), (103, 102, 109, 110), (107, 106, 113, 114), (104, 103, 110, 111), (108, 107, 114, 115), (105, 104, 111, 112), (111, 110, 117, 118), (115, 114, 121, 122), (112, 111, 118, 119), (109, 45, 116), (12, 115, 122, 11), (113, 112, 119, 120), (110, 109, 116, 117), (114, 113, 120, 121), (117, 116, 123, 124), (121, 120, 127, 128), (118, 117, 124, 125), (122, 121, 128, 129), (119, 118, 125, 126), (116, 45, 123), (11, 122, 129, 10), (120, 119, 126, 127), (126, 125, 132, 133), (123, 45, 130), (10, 129, 136, 8), (127, 126, 133, 134), (124, 123, 130, 131), (128, 127, 134, 135), (125, 124, 131, 132), (129, 128, 135, 136), (132, 131, 138, 139), (136, 135, 142, 143), (133, 132, 139, 140), (130, 45, 137), (8, 136, 143, 7), (134, 133, 140, 141), (131, 130, 137, 138), (135, 134, 141, 142), (141, 140, 147, 148), (138, 137, 144, 145), (142, 141, 148, 149), (139, 138, 145, 146), (143, 142, 149, 150), (140, 139, 146, 147), (137, 45, 144), (7, 143, 150, 6), (147, 146, 153, 154), (144, 45, 151), (6, 150, 157, 5), (148, 147, 154, 155), (145, 144, 151, 152), (149, 148, 155, 156), (146, 145, 152, 153), (150, 149, 156, 157), (156, 155, 162, 163), (153, 152, 159, 160), (157, 156, 163, 164), (154, 153, 160, 161), (151, 45, 158), (5, 157, 164, 4), (155, 154, 161, 162), (152, 151, 158, 159), (162, 161, 27, 28), (159, 158, 24, 25), (163, 162, 28, 29), (160, 159, 25, 26), (164, 163, 29, 30), (161, 160, 26, 27), (158, 45, 24), (4, 164, 30, 3), (165, 185, 166), (166, 185, 167), (167, 185, 168), (168, 185, 169), (169, 185, 170), (170, 185, 171), (171, 185, 172), (172, 185, 173), (173, 185, 174), (174, 185, 175), (175, 185, 176), (176, 185, 177), (177, 185, 178), (178, 185, 179), (179, 185, 180), (180, 185, 181), (181, 185, 182), (182, 185, 183), (183, 185, 184), (184, 185, 165), (165, 166, 167, 168, 169, 170, 171, 172, 173, 174, 175, 176, 177, 178, 179, 180, 181, 182, 183, 184), (186, 188, 0, 1), (187, 186, 1, 2), (188, 187, 2, 0)])
me_cylinder_005.polygons.foreach_set('use_smooth', [1, 1, 1, 1, 1, 1, 1, 1, 1, 1, 1, 1, 1, 1, 1, 1, 1, 1, 1, 1, 1, 1, 1, 1, 1, 1, 1, 1, 1, 1, 1, 1, 1, 1, 1, 1, 1, 1, 1, 1, 1, 1, 1, 1, 1, 1, 1, 1, 1, 1, 1, 1, 1, 1, 1, 1, 1, 1, 1, 1, 1, 1, 1, 1, 1, 1, 1, 1, 1, 1, 1, 1, 1, 1, 1, 1, 1, 1, 1, 1, 1, 1, 1, 1, 1, 1, 1, 1, 1, 1, 1, 1, 1, 1, 1, 1, 1, 1, 1, 1, 1, 1, 1, 1, 1, 1, 1, 1, 1, 1, 1, 1, 1, 1, 1, 1, 1, 1, 1, 1, 1, 1, 1, 1, 1, 1, 1, 1, 1, 1, 1, 1, 1, 1, 1, 1, 1, 1, 1, 1, 1, 1, 1, 1, 1, 1, 1, 1, 1, 1, 1, 1, 1, 1, 1, 1, 1, 1, 1, 1, 1, 1, 1, 1, 1, 1, 1, 1, 1, 1, 1, 1, 1, 1, 1, 1, 1, 1, 1, 1, 0, 0, 0, 0, 0, 0, 0, 0, 0, 0, 0, 0, 0, 0, 0, 0, 0, 0, 0, 0, 0, 0, 1, 0])
me_cylinder_005.use_remesh_preserve_volume = False
me_cylinder_005.use_remesh_preserve_attributes = False
me_cylinder_005.use_mirror_vertex_groups = False
me_cylinder_005.update()
me_cylinder_004 = bpy.data.meshes.new('Cylinder.004')
me_cylinder_004.from_pydata([(0.0, 1.0, 112.0), (0.866, -0.5, 112.0), (-0.866, -0.5, 112.0), (6.048e-07, 16.35, 127.5), (-5.052, 15.55, 127.5), (-9.61, 13.23, 127.5), (-13.23, 9.61, 127.5), (-15.55, 5.052, 127.5), (-16.35, 7.294e-06, 127.5), (-2.014e-06, 1.075e-06, 110.6), (-15.55, -5.052, 127.5), (-13.23, -9.61, 127.5), (-9.61, -13.23, 127.5), (-5.052, -15.55, 127.5), (2.975e-06, -16.35, 127.5), (5.052, -15.55, 127.5), (9.61, -13.23, 127.5), (13.23, -9.61, 127.5), (15.55, -5.052, 127.5), (16.35, 1.554e-05, 127.5), (15.55, 5.052, 127.5), (13.23, 9.61, 127.5), (9.61, 13.23, 127.5), (5.052, 15.55, 127.5), (-9.095e-13, 7.397, 180.6), (-9.095e-13, 14.29, 177.7), (0.0, 20.21, 173.2), (0.0, 24.75, 167.3), (4.547e-13, 27.61, 156.9), (-1.227e-07, 26.76, 145.6), (-9.351e-07, 22.6, 135.5), (2.286, 7.035, 180.6), (4.416, 13.59, 177.7), (6.245, 19.22, 173.2), (7.648, 23.54, 167.3), (8.531, 26.25, 156.9), (8.268, 25.45, 145.6), (6.984, 21.5, 135.5), (4.348, 5.984, 180.6), (8.399, 11.56, 177.7), (11.88, 16.35, 173.2), (14.55, 20.02, 167.3), (16.23, 22.33, 156.9), (15.73, 21.65, 145.6), (13.29, 18.29, 135.5), (-9.004e-06, 4.588e-06, 181.6), (5.984, 4.348, 180.6), (11.56, 8.399, 177.7), (16.35, 11.88, 173.2), (20.02, 14.55, 167.3), (22.33, 16.23, 156.9), (21.65, 15.73, 145.6), (18.29, 13.29, 135.5), (7.035, 2.286, 180.6), (13.59, 4.416, 177.7), (19.22, 6.245, 173.2), (23.54, 7.648, 167.3), (26.25, 8.531, 156.9), (25.45, 8.268, 145.6), (21.5, 6.984, 135.5), (7.397, 1.077e-05, 180.6), (14.29, 1.29e-05, 177.7), (20.21, 9.914e-06, 173.2), (24.75, 1.162e-05, 167.3), (27.61, 1.077e-05, 156.9), (26.76, 1.164e-05, 145.6), (22.6, 1.063e-05, 135.5), (7.035, -2.286, 180.6), (13.59, -4.416, 177.7), (19.22, -6.245, 173.2), (23.54, -7.648, 167.3), (26.25, -8.531, 156.9), (25.45, -8.268, 145.6), (21.5, -6.984, 135.5), (5.984, -4.348, 180.6), (11.56, -8.399, 177.7), (16.35, -11.88, 173.2), (20.02, -14.55, 167.3), (22.33, -16.23, 156.9), (21.65, -15.73, 145.6), (18.29, -13.29, 135.5), (4.348, -5.984, 180.6), (8.399, -11.56, 177.7), (11.88, -16.35, 173.2), (14.55, -20.02, 167.3), (16.23, -22.33, 156.9), (15.73, -21.65, 145.6), (13.29, -18.29, 135.5), (2.286, -7.035, 180.6), (4.416, -13.59, 177.7), (6.245, -19.22, 173.2), (7.648, -23.54, 167.3), (8.531, -26.25, 156.9), (8.268, -25.45, 145.6), (6.984, -21.5, 135.5), (-4.581e-07, -7.397, 180.6), (3.375e-06, -14.29, 177.7), (3.937e-07, -20.21, 173.2), (-8.839e-07, -24.75, 167.3), (-8.839e-07, -27.61, 156.9), (-1.528e-07, -26.76, 145.6), (-1.659e-06, -22.6, 135.5), (-2.286, -7.035, 180.6), (-4.416, -13.59, 177.7), (-6.245, -19.22, 173.2), (-7.648, -23.54, 167.3), (-8.531, -26.25, 156.9), (-8.268, -25.45, 145.6), (-6.984, -21.5, 135.5), (-4.348, -5.984, 180.6), (-8.399, -11.56, 177.7), (-11.88, -16.35, 173.2), (-14.55, -20.02, 167.3), (-16.23, -22.33, 156.9), (-15.73, -21.65, 145.6), (-13.29, -18.29, 135.5), (-5.984, -4.348, 180.6), (-11.56, -8.399, 177.7), (-16.35, -11.88, 173.2), (-20.02, -14.55, 167.3), (-22.33, -16.23, 156.9), (-21.65, -15.73, 145.6), (-18.29, -13.29, 135.5), (-7.035, -2.286, 180.6), (-13.59, -4.416, 177.7), (-19.22, -6.245, 173.2), (-23.54, -7.648, 167.3), (-26.25, -8.531, 156.9), (-25.45, -8.268, 145.6), (-21.5, -6.984, 135.5), (-7.397, 1.077e-05, 180.6), (-14.29, 7.359e-06, 177.7), (-20.21, 1.034e-05, 173.2), (-24.75, 1.077e-05, 167.3), (-27.61, 1.162e-05, 156.9), (-26.76, 1.084e-05, 145.6), (-22.6, 1.133e-05, 135.5), (-7.035, 2.286, 180.6), (-13.59, 4.416, 177.7), (-19.22, 6.245, 173.2), (-23.54, 7.648, 167.3), (-26.25, 8.531, 156.9), (-25.45, 8.268, 145.6), (-21.5, 6.984, 135.5), (-5.984, 4.348, 180.6), (-11.56, 8.399, 177.7), (-16.35, 11.88, 173.2), (-20.02, 14.55, 167.3), (-22.33, 16.23, 156.9), (-21.65, 15.73, 145.6), (-18.29, 13.29, 135.5), (-4.348, 5.984, 180.6), (-8.399, 11.56, 177.7), (-11.88, 16.35, 173.2), (-14.55, 20.02, 167.3), (-16.23, 22.33, 156.9), (-15.73, 21.65, 145.6), (-13.29, 18.29, 135.5), (-2.286, 7.035, 180.6), (-4.416, 13.59, 177.7), (-6.245, 19.22, 173.2), (-7.648, 23.54, 167.3), (-8.531, 26.25, 156.9), (-8.268, 25.45, 145.6), (-6.984, 21.5, 135.5), (0.03859, 0.6782, 106.2), (0.8533, 0.558, 106.3), (1.588, 0.2093, 106.4), (2.171, -0.3339, 106.6), (2.546, -1.018, 106.9), (2.675, -1.777, 107.2), (2.546, -2.536, 107.5), (2.171, -3.22, 107.7), (1.588, -3.763, 107.9), (0.8533, -4.112, 108.1), (0.03859, -4.232, 108.1), (-0.7761, -4.112, 108.1), (-1.511, -3.763, 107.9), (-2.094, -3.22, 107.7), (-2.469, -2.536, 107.5), (-2.598, -1.777, 107.2), (-2.469, -1.018, 106.9), (-2.094, -0.3339, 106.6), (-1.511, 0.2093, 106.4), (-0.7761, 0.558, 106.3), (0.03859, 0.1439, 112.1), (0.866, -0.5, 3.685), (-0.866, -0.5, 4.604), (0.0, 1.0, 4.693)], [], [(3, 9, 4), (4, 9, 5), (5, 9, 6), (6, 9, 7), (7, 9, 8), (8, 9, 10), (10, 9, 11), (11, 9, 12), (12, 9, 13), (13, 9, 14), (14, 9, 15), (15, 9, 16), (16, 9, 17), (17, 9, 18), (18, 9, 19), (19, 9, 20), (20, 9, 21), (21, 9, 22), (22, 9, 23), (23, 9, 3), (24, 45, 31), (3, 30, 37, 23), (28, 27, 34, 35), (25, 24, 31, 32), (29, 28, 35, 36), (26, 25, 32, 33), (30, 29, 36, 37), (27, 26, 33, 34), (36, 35, 42, 43), (33, 32, 39, 40), (37, 36, 43, 44), (34, 33, 40, 41), (31, 45, 38), (23, 37, 44, 22), (35, 34, 41, 42), (32, 31, 38, 39), (42, 41, 49, 50), (39, 38, 46, 47), (43, 42, 50, 51), (40, 39, 47, 48), (44, 43, 51, 52), (41, 40, 48, 49), (38, 45, 46), (22, 44, 52, 21), (52, 51, 58, 59), (49, 48, 55, 56), (46, 45, 53), (21, 52, 59, 20), (50, 49, 56, 57), (47, 46, 53, 54), (51, 50, 57, 58), (48, 47, 54, 55), (58, 57, 64, 65), (55, 54, 61, 62), (59, 58, 65, 66), (56, 55, 62, 63), (53, 45, 60), (20, 59, 66, 19), (57, 56, 63, 64), (54, 53, 60, 61), (19, 66, 73, 18), (64, 63, 70, 71), (61, 60, 67, 68), (65, 64, 71, 72), (62, 61, 68, 69), (66, 65, 72, 73), (63, 62, 69, 70), (60, 45, 67), (73, 72, 79, 80), (70, 69, 76, 77), (67, 45, 74), (18, 73, 80, 17), (71, 70, 77, 78), (68, 67, 74, 75), (72, 71, 78, 79), (69, 68, 75, 76), (79, 78, 85, 86), (76, 75, 82, 83), (80, 79, 86, 87), (77, 76, 83, 84), (74, 45, 81), (17, 80, 87, 16), (78, 77, 84, 85), (75, 74, 81, 82), (81, 45, 88), (16, 87, 94, 15), (85, 84, 91, 92), (82, 81, 88, 89), (86, 85, 92, 93), (83, 82, 89, 90), (87, 86, 93, 94), (84, 83, 90, 91), (94, 93, 100, 101), (91, 90, 97, 98), (88, 45, 95), (15, 94, 101, 14), (92, 91, 98, 99), (89, 88, 95, 96), (93, 92, 99, 100), (90, 89, 96, 97), (96, 95, 102, 103), (100, 99, 106, 107), (97, 96, 103, 104), (101, 100, 107, 108), (98, 97, 104, 105), (95, 45, 102), (14, 101, 108, 13), (99, 98, 105, 106), (102, 45, 109), (13, 108, 115, 12), (106, 105, 112, 113), (103, 102, 109, 110), (107, 106, 113, 114), (104, 103, 110, 111), (108, 107, 114, 115), (105, 104, 111, 112), (111, 110, 117, 118), (115, 114, 121, 122), (112, 111, 118, 119), (109, 45, 116), (12, 115, 122, 11), (113, 112, 119, 120), (110, 109, 116, 117), (114, 113, 120, 121), (117, 116, 123, 124), (121, 120, 127, 128), (118, 117, 124, 125), (122, 121, 128, 129), (119, 118, 125, 126), (116, 45, 123), (11, 122, 129, 10), (120, 119, 126, 127), (126, 125, 132, 133), (123, 45, 130), (10, 129, 136, 8), (127, 126, 133, 134), (124, 123, 130, 131), (128, 127, 134, 135), (125, 124, 131, 132), (129, 128, 135, 136), (132, 131, 138, 139), (136, 135, 142, 143), (133, 132, 139, 140), (130, 45, 137), (8, 136, 143, 7), (134, 133, 140, 141), (131, 130, 137, 138), (135, 134, 141, 142), (141, 140, 147, 148), (138, 137, 144, 145), (142, 141, 148, 149), (139, 138, 145, 146), (143, 142, 149, 150), (140, 139, 146, 147), (137, 45, 144), (7, 143, 150, 6), (147, 146, 153, 154), (144, 45, 151), (6, 150, 157, 5), (148, 147, 154, 155), (145, 144, 151, 152), (149, 148, 155, 156), (146, 145, 152, 153), (150, 149, 156, 157), (156, 155, 162, 163), (153, 152, 159, 160), (157, 156, 163, 164), (154, 153, 160, 161), (151, 45, 158), (5, 157, 164, 4), (155, 154, 161, 162), (152, 151, 158, 159), (162, 161, 27, 28), (159, 158, 24, 25), (163, 162, 28, 29), (160, 159, 25, 26), (164, 163, 29, 30), (161, 160, 26, 27), (158, 45, 24), (4, 164, 30, 3), (165, 185, 166), (166, 185, 167), (167, 185, 168), (168, 185, 169), (169, 185, 170), (170, 185, 171), (171, 185, 172), (172, 185, 173), (173, 185, 174), (174, 185, 175), (175, 185, 176), (176, 185, 177), (177, 185, 178), (178, 185, 179), (179, 185, 180), (180, 185, 181), (181, 185, 182), (182, 185, 183), (183, 185, 184), (184, 185, 165), (165, 166, 167, 168, 169, 170, 171, 172, 173, 174, 175, 176, 177, 178, 179, 180, 181, 182, 183, 184), (188, 187, 2, 0), (186, 188, 0, 1), (187, 186, 1, 2)])
me_cylinder_004.polygons.foreach_set('use_smooth', [1, 1, 1, 1, 1, 1, 1, 1, 1, 1, 1, 1, 1, 1, 1, 1, 1, 1, 1, 1, 1, 1, 1, 1, 1, 1, 1, 1, 1, 1, 1, 1, 1, 1, 1, 1, 1, 1, 1, 1, 1, 1, 1, 1, 1, 1, 1, 1, 1, 1, 1, 1, 1, 1, 1, 1, 1, 1, 1, 1, 1, 1, 1, 1, 1, 1, 1, 1, 1, 1, 1, 1, 1, 1, 1, 1, 1, 1, 1, 1, 1, 1, 1, 1, 1, 1, 1, 1, 1, 1, 1, 1, 1, 1, 1, 1, 1, 1, 1, 1, 1, 1, 1, 1, 1, 1, 1, 1, 1, 1, 1, 1, 1, 1, 1, 1, 1, 1, 1, 1, 1, 1, 1, 1, 1, 1, 1, 1, 1, 1, 1, 1, 1, 1, 1, 1, 1, 1, 1, 1, 1, 1, 1, 1, 1, 1, 1, 1, 1, 1, 1, 1, 1, 1, 1, 1, 1, 1, 1, 1, 1, 1, 1, 1, 1, 1, 1, 1, 1, 1, 1, 1, 1, 1, 1, 1, 1, 1, 1, 1, 0, 0, 0, 0, 0, 0, 0, 0, 0, 0, 0, 0, 0, 0, 0, 0, 0, 0, 0, 0, 0, 0, 0, 1])
me_cylinder_004.use_remesh_preserve_volume = False
me_cylinder_004.use_remesh_preserve_attributes = False
me_cylinder_004.use_mirror_vertex_groups = False
me_cylinder_004.update()
me_cylinder_003 = bpy.data.meshes.new('Cylinder.003')
me_cylinder_003.from_pydata([(0.0, 1.0, 112.0), (0.866, -0.5, 112.0), (-0.866, -0.5, 112.0), (6.048e-07, 16.35, 127.5), (-5.052, 15.55, 127.5), (-9.61, 13.23, 127.5), (-13.23, 9.61, 127.5), (-15.55, 5.052, 127.5), (-16.35, 7.294e-06, 127.5), (-2.014e-06, 1.075e-06, 110.6), (-15.55, -5.052, 127.5), (-13.23, -9.61, 127.5), (-9.61, -13.23, 127.5), (-5.052, -15.55, 127.5), (2.975e-06, -16.35, 127.5), (5.052, -15.55, 127.5), (9.61, -13.23, 127.5), (13.23, -9.61, 127.5), (15.55, -5.052, 127.5), (16.35, 1.554e-05, 127.5), (15.55, 5.052, 127.5), (13.23, 9.61, 127.5), (9.61, 13.23, 127.5), (5.052, 15.55, 127.5), (-9.095e-13, 7.397, 180.6), (-9.095e-13, 14.29, 177.7), (0.0, 20.21, 173.2), (0.0, 24.75, 167.3), (4.547e-13, 27.61, 156.9), (-1.227e-07, 26.76, 145.6), (-9.351e-07, 22.6, 135.5), (2.286, 7.035, 180.6), (4.416, 13.59, 177.7), (6.245, 19.22, 173.2), (7.648, 23.54, 167.3), (8.531, 26.25, 156.9), (8.268, 25.45, 145.6), (6.984, 21.5, 135.5), (4.348, 5.984, 180.6), (8.399, 11.56, 177.7), (11.88, 16.35, 173.2), (14.55, 20.02, 167.3), (16.23, 22.33, 156.9), (15.73, 21.65, 145.6), (13.29, 18.29, 135.5), (-9.004e-06, 4.588e-06, 181.6), (5.984, 4.348, 180.6), (11.56, 8.399, 177.7), (16.35, 11.88, 173.2), (20.02, 14.55, 167.3), (22.33, 16.23, 156.9), (21.65, 15.73, 145.6), (18.29, 13.29, 135.5), (7.035, 2.286, 180.6), (13.59, 4.416, 177.7), (19.22, 6.245, 173.2), (23.54, 7.648, 167.3), (26.25, 8.531, 156.9), (25.45, 8.268, 145.6), (21.5, 6.984, 135.5), (7.397, 1.077e-05, 180.6), (14.29, 1.29e-05, 177.7), (20.21, 9.914e-06, 173.2), (24.75, 1.162e-05, 167.3), (27.61, 1.077e-05, 156.9), (26.76, 1.164e-05, 145.6), (22.6, 1.063e-05, 135.5), (7.035, -2.286, 180.6), (13.59, -4.416, 177.7), (19.22, -6.245, 173.2), (23.54, -7.648, 167.3), (26.25, -8.531, 156.9), (25.45, -8.268, 145.6), (21.5, -6.984, 135.5), (5.984, -4.348, 180.6), (11.56, -8.399, 177.7), (16.35, -11.88, 173.2), (20.02, -14.55, 167.3), (22.33, -16.23, 156.9), (21.65, -15.73, 145.6), (18.29, -13.29, 135.5), (4.348, -5.984, 180.6), (8.399, -11.56, 177.7), (11.88, -16.35, 173.2), (14.55, -20.02, 167.3), (16.23, -22.33, 156.9), (15.73, -21.65, 145.6), (13.29, -18.29, 135.5), (2.286, -7.035, 180.6), (4.416, -13.59, 177.7), (6.245, -19.22, 173.2), (7.648, -23.54, 167.3), (8.531, -26.25, 156.9), (8.268, -25.45, 145.6), (6.984, -21.5, 135.5), (-4.581e-07, -7.397, 180.6), (3.375e-06, -14.29, 177.7), (3.937e-07, -20.21, 173.2), (-8.839e-07, -24.75, 167.3), (-8.839e-07, -27.61, 156.9), (-1.528e-07, -26.76, 145.6), (-1.659e-06, -22.6, 135.5), (-2.286, -7.035, 180.6), (-4.416, -13.59, 177.7), (-6.245, -19.22, 173.2), (-7.648, -23.54, 167.3), (-8.531, -26.25, 156.9), (-8.268, -25.45, 145.6), (-6.984, -21.5, 135.5), (-4.348, -5.984, 180.6), (-8.399, -11.56, 177.7), (-11.88, -16.35, 173.2), (-14.55, -20.02, 167.3), (-16.23, -22.33, 156.9), (-15.73, -21.65, 145.6), (-13.29, -18.29, 135.5), (-5.984, -4.348, 180.6), (-11.56, -8.399, 177.7), (-16.35, -11.88, 173.2), (-20.02, -14.55, 167.3), (-22.33, -16.23, 156.9), (-21.65, -15.73, 145.6), (-18.29, -13.29, 135.5), (-7.035, -2.286, 180.6), (-13.59, -4.416, 177.7), (-19.22, -6.245, 173.2), (-23.54, -7.648, 167.3), (-26.25, -8.531, 156.9), (-25.45, -8.268, 145.6), (-21.5, -6.984, 135.5), (-7.397, 1.077e-05, 180.6), (-14.29, 7.359e-06, 177.7), (-20.21, 1.034e-05, 173.2), (-24.75, 1.077e-05, 167.3), (-27.61, 1.162e-05, 156.9), (-26.76, 1.084e-05, 145.6), (-22.6, 1.133e-05, 135.5), (-7.035, 2.286, 180.6), (-13.59, 4.416, 177.7), (-19.22, 6.245, 173.2), (-23.54, 7.648, 167.3), (-26.25, 8.531, 156.9), (-25.45, 8.268, 145.6), (-21.5, 6.984, 135.5), (-5.984, 4.348, 180.6), (-11.56, 8.399, 177.7), (-16.35, 11.88, 173.2), (-20.02, 14.55, 167.3), (-22.33, 16.23, 156.9), (-21.65, 15.73, 145.6), (-18.29, 13.29, 135.5), (-4.348, 5.984, 180.6), (-8.399, 11.56, 177.7), (-11.88, 16.35, 173.2), (-14.55, 20.02, 167.3), (-16.23, 22.33, 156.9), (-15.73, 21.65, 145.6), (-13.29, 18.29, 135.5), (-2.286, 7.035, 180.6), (-4.416, 13.59, 177.7), (-6.245, 19.22, 173.2), (-7.648, 23.54, 167.3), (-8.531, 26.25, 156.9), (-8.268, 25.45, 145.6), (-6.984, 21.5, 135.5), (0.03859, 0.6782, 106.2), (0.8533, 0.558, 106.3), (1.588, 0.2093, 106.4), (2.171, -0.3339, 106.6), (2.546, -1.018, 106.9), (2.675, -1.777, 107.2), (2.546, -2.536, 107.5), (2.171, -3.22, 107.7), (1.588, -3.763, 107.9), (0.8533, -4.112, 108.1), (0.03859, -4.232, 108.1), (-0.7761, -4.112, 108.1), (-1.511, -3.763, 107.9), (-2.094, -3.22, 107.7), (-2.469, -2.536, 107.5), (-2.598, -1.777, 107.2), (-2.469, -1.018, 106.9), (-2.094, -0.3339, 106.6), (-1.511, 0.2093, 106.4), (-0.7761, 0.558, 106.3), (0.03859, 0.1439, 112.1), (0.866, -0.5, 16.66), (0.866, -0.5, 16.1), (-0.866, -0.5, 17.36), (0.0, 1.0, 17.74)], [], [(3, 9, 4), (4, 9, 5), (5, 9, 6), (6, 9, 7), (7, 9, 8), (8, 9, 10), (10, 9, 11), (11, 9, 12), (12, 9, 13), (13, 9, 14), (14, 9, 15), (15, 9, 16), (16, 9, 17), (17, 9, 18), (18, 9, 19), (19, 9, 20), (20, 9, 21), (21, 9, 22), (22, 9, 23), (23, 9, 3), (24, 45, 31), (3, 30, 37, 23), (28, 27, 34, 35), (25, 24, 31, 32), (29, 28, 35, 36), (26, 25, 32, 33), (30, 29, 36, 37), (27, 26, 33, 34), (36, 35, 42, 43), (33, 32, 39, 40), (37, 36, 43, 44), (34, 33, 40, 41), (31, 45, 38), (23, 37, 44, 22), (35, 34, 41, 42), (32, 31, 38, 39), (42, 41, 49, 50), (39, 38, 46, 47), (43, 42, 50, 51), (40, 39, 47, 48), (44, 43, 51, 52), (41, 40, 48, 49), (38, 45, 46), (22, 44, 52, 21), (52, 51, 58, 59), (49, 48, 55, 56), (46, 45, 53), (21, 52, 59, 20), (50, 49, 56, 57), (47, 46, 53, 54), (51, 50, 57, 58), (48, 47, 54, 55), (58, 57, 64, 65), (55, 54, 61, 62), (59, 58, 65, 66), (56, 55, 62, 63), (53, 45, 60), (20, 59, 66, 19), (57, 56, 63, 64), (54, 53, 60, 61), (19, 66, 73, 18), (64, 63, 70, 71), (61, 60, 67, 68), (65, 64, 71, 72), (62, 61, 68, 69), (66, 65, 72, 73), (63, 62, 69, 70), (60, 45, 67), (73, 72, 79, 80), (70, 69, 76, 77), (67, 45, 74), (18, 73, 80, 17), (71, 70, 77, 78), (68, 67, 74, 75), (72, 71, 78, 79), (69, 68, 75, 76), (79, 78, 85, 86), (76, 75, 82, 83), (80, 79, 86, 87), (77, 76, 83, 84), (74, 45, 81), (17, 80, 87, 16), (78, 77, 84, 85), (75, 74, 81, 82), (81, 45, 88), (16, 87, 94, 15), (85, 84, 91, 92), (82, 81, 88, 89), (86, 85, 92, 93), (83, 82, 89, 90), (87, 86, 93, 94), (84, 83, 90, 91), (94, 93, 100, 101), (91, 90, 97, 98), (88, 45, 95), (15, 94, 101, 14), (92, 91, 98, 99), (89, 88, 95, 96), (93, 92, 99, 100), (90, 89, 96, 97), (96, 95, 102, 103), (100, 99, 106, 107), (97, 96, 103, 104), (101, 100, 107, 108), (98, 97, 104, 105), (95, 45, 102), (14, 101, 108, 13), (99, 98, 105, 106), (102, 45, 109), (13, 108, 115, 12), (106, 105, 112, 113), (103, 102, 109, 110), (107, 106, 113, 114), (104, 103, 110, 111), (108, 107, 114, 115), (105, 104, 111, 112), (111, 110, 117, 118), (115, 114, 121, 122), (112, 111, 118, 119), (109, 45, 116), (12, 115, 122, 11), (113, 112, 119, 120), (110, 109, 116, 117), (114, 113, 120, 121), (117, 116, 123, 124), (121, 120, 127, 128), (118, 117, 124, 125), (122, 121, 128, 129), (119, 118, 125, 126), (116, 45, 123), (11, 122, 129, 10), (120, 119, 126, 127), (126, 125, 132, 133), (123, 45, 130), (10, 129, 136, 8), (127, 126, 133, 134), (124, 123, 130, 131), (128, 127, 134, 135), (125, 124, 131, 132), (129, 128, 135, 136), (132, 131, 138, 139), (136, 135, 142, 143), (133, 132, 139, 140), (130, 45, 137), (8, 136, 143, 7), (134, 133, 140, 141), (131, 130, 137, 138), (135, 134, 141, 142), (141, 140, 147, 148), (138, 137, 144, 145), (142, 141, 148, 149), (139, 138, 145, 146), (143, 142, 149, 150), (140, 139, 146, 147), (137, 45, 144), (7, 143, 150, 6), (147, 146, 153, 154), (144, 45, 151), (6, 150, 157, 5), (148, 147, 154, 155), (145, 144, 151, 152), (149, 148, 155, 156), (146, 145, 152, 153), (150, 149, 156, 157), (156, 155, 162, 163), (153, 152, 159, 160), (157, 156, 163, 164), (154, 153, 160, 161), (151, 45, 158), (5, 157, 164, 4), (155, 154, 161, 162), (152, 151, 158, 159), (162, 161, 27, 28), (159, 158, 24, 25), (163, 162, 28, 29), (160, 159, 25, 26), (164, 163, 29, 30), (161, 160, 26, 27), (158, 45, 24), (4, 164, 30, 3), (165, 185, 166), (166, 185, 167), (167, 185, 168), (168, 185, 169), (169, 185, 170), (170, 185, 171), (171, 185, 172), (172, 185, 173), (173, 185, 174), (174, 185, 175), (175, 185, 176), (176, 185, 177), (177, 185, 178), (178, 185, 179), (179, 185, 180), (180, 185, 181), (181, 185, 182), (182, 185, 183), (183, 185, 184), (184, 185, 165), (165, 166, 167, 168, 169, 170, 171, 172, 173, 174, 175, 176, 177, 178, 179, 180, 181, 182, 183, 184), (188, 187, 186), (186, 1, 2, 188), (189, 188, 2, 0), (187, 189, 186), (186, 189, 0, 1)])
me_cylinder_003.polygons.foreach_set('use_smooth', [1, 1, 1, 1, 1, 1, 1, 1, 1, 1, 1, 1, 1, 1, 1, 1, 1, 1, 1, 1, 1, 1, 1, 1, 1, 1, 1, 1, 1, 1, 1, 1, 1, 1, 1, 1, 1, 1, 1, 1, 1, 1, 1, 1, 1, 1, 1, 1, 1, 1, 1, 1, 1, 1, 1, 1, 1, 1, 1, 1, 1, 1, 1, 1, 1, 1, 1, 1, 1, 1, 1, 1, 1, 1, 1, 1, 1, 1, 1, 1, 1, 1, 1, 1, 1, 1, 1, 1, 1, 1, 1, 1, 1, 1, 1, 1, 1, 1, 1, 1, 1, 1, 1, 1, 1, 1, 1, 1, 1, 1, 1, 1, 1, 1, 1, 1, 1, 1, 1, 1, 1, 1, 1, 1, 1, 1, 1, 1, 1, 1, 1, 1, 1, 1, 1, 1, 1, 1, 1, 1, 1, 1, 1, 1, 1, 1, 1, 1, 1, 1, 1, 1, 1, 1, 1, 1, 1, 1, 1, 1, 1, 1, 1, 1, 1, 1, 1, 1, 1, 1, 1, 1, 1, 1, 1, 1, 1, 1, 1, 1, 0, 0, 0, 0, 0, 0, 0, 0, 0, 0, 0, 0, 0, 0, 0, 0, 0, 0, 0, 0, 0, 1, 1, 0, 0, 0])
me_cylinder_003.use_remesh_preserve_volume = False
me_cylinder_003.use_remesh_preserve_attributes = False
me_cylinder_003.use_mirror_vertex_groups = False
me_cylinder_003.update()
me_sphere_001 = bpy.data.meshes.new('Sphere.001')
me_sphere_001.from_pydata([(0.0, 0.9749, 0.2225), (0.0, 0.9749, -0.2225), (0.0, 0.7818, -0.6235), (0.0, 0.4339, -0.901), (0.8443, 0.4875, 0.2225), (0.8443, 0.4875, -0.2225), (0.6771, 0.3909, -0.6235), (0.3758, 0.2169, -0.901), (0.8443, -0.4875, 0.2225), (0.8443, -0.4875, -0.2225), (0.6771, -0.3909, -0.6235), (0.3758, -0.2169, -0.901), (-1.308e-07, -0.9749, 0.2225), (-1.308e-07, -0.9749, -0.2225), (-1.606e-07, -0.7818, -0.6235), (-5.626e-08, -0.4339, -0.901), (0.0, 1.51e-07, -1.0), (-0.8443, -0.4875, 0.2225), (-0.8443, -0.4875, -0.2225), (-0.6771, -0.3909, -0.6235), (-0.3758, -0.2169, -0.901), (-0.8443, 0.4875, 0.2225), (-0.8443, 0.4875, -0.2225), (-0.6771, 0.3909, -0.6235), (-0.3758, 0.2169, -0.901)], [], [(3, 2, 6, 7), (1, 0, 4, 5), (16, 3, 7), (2, 1, 5, 6), (16, 7, 11), (6, 5, 9, 10), (7, 6, 10, 11), (5, 4, 8, 9), (11, 10, 14, 15), (9, 8, 12, 13), (16, 11, 15), (10, 9, 13, 14), (15, 14, 19, 20), (13, 12, 17, 18), (16, 15, 20), (14, 13, 18, 19), (20, 19, 23, 24), (18, 17, 21, 22), (16, 20, 24), (19, 18, 22, 23), (16, 24, 3), (23, 22, 1, 2), (24, 23, 2, 3), (22, 21, 0, 1)])
me_sphere_001.use_remesh_preserve_volume = False
me_sphere_001.use_remesh_preserve_attributes = False
me_sphere_001.use_mirror_vertex_groups = False
me_sphere_001.update()
me_cylinder_002 = bpy.data.meshes.new('Cylinder.002')
me_cylinder_002.from_pydata([(0.0, 1.0, -1.0), (0.0, 1.0, 112.0), (0.866, -0.5, -1.0), (0.866, -0.5, 112.0), (-0.866, -0.5, -1.0), (-0.866, -0.5, 112.0), (6.048e-07, 16.35, 127.5), (-5.052, 15.55, 127.5), (-9.61, 13.23, 127.5), (-13.23, 9.61, 127.5), (-15.55, 5.052, 127.5), (-16.35, 7.294e-06, 127.5), (-2.014e-06, 1.075e-06, 110.6), (-15.55, -5.052, 127.5), (-13.23, -9.61, 127.5), (-9.61, -13.23, 127.5), (-5.052, -15.55, 127.5), (2.975e-06, -16.35, 127.5), (5.052, -15.55, 127.5), (9.61, -13.23, 127.5), (13.23, -9.61, 127.5), (15.55, -5.052, 127.5), (16.35, 1.554e-05, 127.5), (15.55, 5.052, 127.5), (13.23, 9.61, 127.5), (9.61, 13.23, 127.5), (5.052, 15.55, 127.5), (-9.095e-13, 7.397, 180.6), (-9.095e-13, 14.29, 177.7), (0.0, 20.21, 173.2), (0.0, 24.75, 167.3), (4.547e-13, 27.61, 156.9), (-1.227e-07, 26.76, 145.6), (-9.351e-07, 22.6, 135.5), (2.286, 7.035, 180.6), (4.416, 13.59, 177.7), (6.245, 19.22, 173.2), (7.648, 23.54, 167.3), (8.531, 26.25, 156.9), (8.268, 25.45, 145.6), (6.984, 21.5, 135.5), (4.348, 5.984, 180.6), (8.399, 11.56, 177.7), (11.88, 16.35, 173.2), (14.55, 20.02, 167.3), (16.23, 22.33, 156.9), (15.73, 21.65, 145.6), (13.29, 18.29, 135.5), (-9.004e-06, 4.588e-06, 181.6), (5.984, 4.348, 180.6), (11.56, 8.399, 177.7), (16.35, 11.88, 173.2), (20.02, 14.55, 167.3), (22.33, 16.23, 156.9), (21.65, 15.73, 145.6), (18.29, 13.29, 135.5), (7.035, 2.286, 180.6), (13.59, 4.416, 177.7), (19.22, 6.245, 173.2), (23.54, 7.648, 167.3), (26.25, 8.531, 156.9), (25.45, 8.268, 145.6), (21.5, 6.984, 135.5), (7.397, 1.077e-05, 180.6), (14.29, 1.29e-05, 177.7), (20.21, 9.914e-06, 173.2), (24.75, 1.162e-05, 167.3), (27.61, 1.077e-05, 156.9), (26.76, 1.164e-05, 145.6), (22.6, 1.063e-05, 135.5), (7.035, -2.286, 180.6), (13.59, -4.416, 177.7), (19.22, -6.245, 173.2), (23.54, -7.648, 167.3), (26.25, -8.531, 156.9), (25.45, -8.268, 145.6), (21.5, -6.984, 135.5), (5.984, -4.348, 180.6), (11.56, -8.399, 177.7), (16.35, -11.88, 173.2), (20.02, -14.55, 167.3), (22.33, -16.23, 156.9), (21.65, -15.73, 145.6), (18.29, -13.29, 135.5), (4.348, -5.984, 180.6), (8.399, -11.56, 177.7), (11.88, -16.35, 173.2), (14.55, -20.02, 167.3), (16.23, -22.33, 156.9), (15.73, -21.65, 145.6), (13.29, -18.29, 135.5), (2.286, -7.035, 180.6), (4.416, -13.59, 177.7), (6.245, -19.22, 173.2), (7.648, -23.54, 167.3), (8.531, -26.25, 156.9), (8.268, -25.45, 145.6), (6.984, -21.5, 135.5), (-4.581e-07, -7.397, 180.6), (3.375e-06, -14.29, 177.7), (3.937e-07, -20.21, 173.2), (-8.839e-07, -24.75, 167.3), (-8.839e-07, -27.61, 156.9), (-1.528e-07, -26.76, 145.6), (-1.659e-06, -22.6, 135.5), (-2.286, -7.035, 180.6), (-4.416, -13.59, 177.7), (-6.245, -19.22, 173.2), (-7.648, -23.54, 167.3), (-8.531, -26.25, 156.9), (-8.268, -25.45, 145.6), (-6.984, -21.5, 135.5), (-4.348, -5.984, 180.6), (-8.399, -11.56, 177.7), (-11.88, -16.35, 173.2), (-14.55, -20.02, 167.3), (-16.23, -22.33, 156.9), (-15.73, -21.65, 145.6), (-13.29, -18.29, 135.5), (-5.984, -4.348, 180.6), (-11.56, -8.399, 177.7), (-16.35, -11.88, 173.2), (-20.02, -14.55, 167.3), (-22.33, -16.23, 156.9), (-21.65, -15.73, 145.6), (-18.29, -13.29, 135.5), (-7.035, -2.286, 180.6), (-13.59, -4.416, 177.7), (-19.22, -6.245, 173.2), (-23.54, -7.648, 167.3), (-26.25, -8.531, 156.9), (-25.45, -8.268, 145.6), (-21.5, -6.984, 135.5), (-7.397, 1.077e-05, 180.6), (-14.29, 7.359e-06, 177.7), (-20.21, 1.034e-05, 173.2), (-24.75, 1.077e-05, 167.3), (-27.61, 1.162e-05, 156.9), (-26.76, 1.084e-05, 145.6), (-22.6, 1.133e-05, 135.5), (-7.035, 2.286, 180.6), (-13.59, 4.416, 177.7), (-19.22, 6.245, 173.2), (-23.54, 7.648, 167.3), (-26.25, 8.531, 156.9), (-25.45, 8.268, 145.6), (-21.5, 6.984, 135.5), (-5.984, 4.348, 180.6), (-11.56, 8.399, 177.7), (-16.35, 11.88, 173.2), (-20.02, 14.55, 167.3), (-22.33, 16.23, 156.9), (-21.65, 15.73, 145.6), (-18.29, 13.29, 135.5), (-4.348, 5.984, 180.6), (-8.399, 11.56, 177.7), (-11.88, 16.35, 173.2), (-14.55, 20.02, 167.3), (-16.23, 22.33, 156.9), (-15.73, 21.65, 145.6), (-13.29, 18.29, 135.5), (-2.286, 7.035, 180.6), (-4.416, 13.59, 177.7), (-6.245, 19.22, 173.2), (-7.648, 23.54, 167.3), (-8.531, 26.25, 156.9), (-8.268, 25.45, 145.6), (-6.984, 21.5, 135.5), (0.03859, 0.6782, 106.2), (0.8533, 0.558, 106.3), (1.588, 0.2093, 106.4), (2.171, -0.3339, 106.6), (2.546, -1.018, 106.9), (2.675, -1.777, 107.2), (2.546, -2.536, 107.5), (2.171, -3.22, 107.7), (1.588, -3.763, 107.9), (0.8533, -4.112, 108.1), (0.03859, -4.232, 108.1), (-0.7761, -4.112, 108.1), (-1.511, -3.763, 107.9), (-2.094, -3.22, 107.7), (-2.469, -2.536, 107.5), (-2.598, -1.777, 107.2), (-2.469, -1.018, 106.9), (-2.094, -0.3339, 106.6), (-1.511, 0.2093, 106.4), (-0.7761, 0.558, 106.3), (0.03859, 0.1439, 112.1)], [], [(0, 1, 3, 2), (2, 3, 5, 4), (4, 5, 1, 0), (0, 2, 4), (6, 12, 7), (7, 12, 8), (8, 12, 9), (9, 12, 10), (10, 12, 11), (11, 12, 13), (13, 12, 14), (14, 12, 15), (15, 12, 16), (16, 12, 17), (17, 12, 18), (18, 12, 19), (19, 12, 20), (20, 12, 21), (21, 12, 22), (22, 12, 23), (23, 12, 24), (24, 12, 25), (25, 12, 26), (26, 12, 6), (27, 48, 34), (6, 33, 40, 26), (31, 30, 37, 38), (28, 27, 34, 35), (32, 31, 38, 39), (29, 28, 35, 36), (33, 32, 39, 40), (30, 29, 36, 37), (39, 38, 45, 46), (36, 35, 42, 43), (40, 39, 46, 47), (37, 36, 43, 44), (34, 48, 41), (26, 40, 47, 25), (38, 37, 44, 45), (35, 34, 41, 42), (45, 44, 52, 53), (42, 41, 49, 50), (46, 45, 53, 54), (43, 42, 50, 51), (47, 46, 54, 55), (44, 43, 51, 52), (41, 48, 49), (25, 47, 55, 24), (55, 54, 61, 62), (52, 51, 58, 59), (49, 48, 56), (24, 55, 62, 23), (53, 52, 59, 60), (50, 49, 56, 57), (54, 53, 60, 61), (51, 50, 57, 58), (61, 60, 67, 68), (58, 57, 64, 65), (62, 61, 68, 69), (59, 58, 65, 66), (56, 48, 63), (23, 62, 69, 22), (60, 59, 66, 67), (57, 56, 63, 64), (22, 69, 76, 21), (67, 66, 73, 74), (64, 63, 70, 71), (68, 67, 74, 75), (65, 64, 71, 72), (69, 68, 75, 76), (66, 65, 72, 73), (63, 48, 70), (76, 75, 82, 83), (73, 72, 79, 80), (70, 48, 77), (21, 76, 83, 20), (74, 73, 80, 81), (71, 70, 77, 78), (75, 74, 81, 82), (72, 71, 78, 79), (82, 81, 88, 89), (79, 78, 85, 86), (83, 82, 89, 90), (80, 79, 86, 87), (77, 48, 84), (20, 83, 90, 19), (81, 80, 87, 88), (78, 77, 84, 85), (84, 48, 91), (19, 90, 97, 18), (88, 87, 94, 95), (85, 84, 91, 92), (89, 88, 95, 96), (86, 85, 92, 93), (90, 89, 96, 97), (87, 86, 93, 94), (97, 96, 103, 104), (94, 93, 100, 101), (91, 48, 98), (18, 97, 104, 17), (95, 94, 101, 102), (92, 91, 98, 99), (96, 95, 102, 103), (93, 92, 99, 100), (99, 98, 105, 106), (103, 102, 109, 110), (100, 99, 106, 107), (104, 103, 110, 111), (101, 100, 107, 108), (98, 48, 105), (17, 104, 111, 16), (102, 101, 108, 109), (105, 48, 112), (16, 111, 118, 15), (109, 108, 115, 116), (106, 105, 112, 113), (110, 109, 116, 117), (107, 106, 113, 114), (111, 110, 117, 118), (108, 107, 114, 115), (114, 113, 120, 121), (118, 117, 124, 125), (115, 114, 121, 122), (112, 48, 119), (15, 118, 125, 14), (116, 115, 122, 123), (113, 112, 119, 120), (117, 116, 123, 124), (120, 119, 126, 127), (124, 123, 130, 131), (121, 120, 127, 128), (125, 124, 131, 132), (122, 121, 128, 129), (119, 48, 126), (14, 125, 132, 13), (123, 122, 129, 130), (129, 128, 135, 136), (126, 48, 133), (13, 132, 139, 11), (130, 129, 136, 137), (127, 126, 133, 134), (131, 130, 137, 138), (128, 127, 134, 135), (132, 131, 138, 139), (135, 134, 141, 142), (139, 138, 145, 146), (136, 135, 142, 143), (133, 48, 140), (11, 139, 146, 10), (137, 136, 143, 144), (134, 133, 140, 141), (138, 137, 144, 145), (144, 143, 150, 151), (141, 140, 147, 148), (145, 144, 151, 152), (142, 141, 148, 149), (146, 145, 152, 153), (143, 142, 149, 150), (140, 48, 147), (10, 146, 153, 9), (150, 149, 156, 157), (147, 48, 154), (9, 153, 160, 8), (151, 150, 157, 158), (148, 147, 154, 155), (152, 151, 158, 159), (149, 148, 155, 156), (153, 152, 159, 160), (159, 158, 165, 166), (156, 155, 162, 163), (160, 159, 166, 167), (157, 156, 163, 164), (154, 48, 161), (8, 160, 167, 7), (158, 157, 164, 165), (155, 154, 161, 162), (165, 164, 30, 31), (162, 161, 27, 28), (166, 165, 31, 32), (163, 162, 28, 29), (167, 166, 32, 33), (164, 163, 29, 30), (161, 48, 27), (7, 167, 33, 6), (168, 188, 169), (169, 188, 170), (170, 188, 171), (171, 188, 172), (172, 188, 173), (173, 188, 174), (174, 188, 175), (175, 188, 176), (176, 188, 177), (177, 188, 178), (178, 188, 179), (179, 188, 180), (180, 188, 181), (181, 188, 182), (182, 188, 183), (183, 188, 184), (184, 188, 185), (185, 188, 186), (186, 188, 187), (187, 188, 168), (168, 169, 170, 171, 172, 173, 174, 175, 176, 177, 178, 179, 180, 181, 182, 183, 184, 185, 186, 187)])
me_cylinder_002.polygons.foreach_set('use_smooth', [0, 1, 0, 0, 1, 1, 1, 1, 1, 1, 1, 1, 1, 1, 1, 1, 1, 1, 1, 1, 1, 1, 1, 1, 1, 1, 1, 1, 1, 1, 1, 1, 1, 1, 1, 1, 1, 1, 1, 1, 1, 1, 1, 1, 1, 1, 1, 1, 1, 1, 1, 1, 1, 1, 1, 1, 1, 1, 1, 1, 1, 1, 1, 1, 1, 1, 1, 1, 1, 1, 1, 1, 1, 1, 1, 1, 1, 1, 1, 1, 1, 1, 1, 1, 1, 1, 1, 1, 1, 1, 1, 1, 1, 1, 1, 1, 1, 1, 1, 1, 1, 1, 1, 1, 1, 1, 1, 1, 1, 1, 1, 1, 1, 1, 1, 1, 1, 1, 1, 1, 1, 1, 1, 1, 1, 1, 1, 1, 1, 1, 1, 1, 1, 1, 1, 1, 1, 1, 1, 1, 1, 1, 1, 1, 1, 1, 1, 1, 1, 1, 1, 1, 1, 1, 1, 1, 1, 1, 1, 1, 1, 1, 1, 1, 1, 1, 1, 1, 1, 1, 1, 1, 1, 1, 1, 1, 1, 1, 1, 1, 1, 1, 1, 1, 0, 0, 0, 0, 0, 0, 0, 0, 0, 0, 0, 0, 0, 0, 0, 0, 0, 0, 0, 0, 0])
me_cylinder_002.use_remesh_preserve_volume = False
me_cylinder_002.use_remesh_preserve_attributes = False
me_cylinder_002.use_mirror_vertex_groups = False
me_cylinder_002.update()
me_cylinder_001 = bpy.data.meshes.new('Cylinder.001')
me_cylinder_001.from_pydata([(0.0, 1.0, -1.0), (0.0, 1.0, 112.0), (0.866, -0.5, -1.0), (0.866, -0.5, 112.0), (-0.866, -0.5, -1.0), (-0.866, -0.5, 112.0), (6.048e-07, 16.35, 127.5), (-5.052, 15.55, 127.5), (-9.61, 13.23, 127.5), (-13.23, 9.61, 127.5), (-15.55, 5.052, 127.5), (-16.35, 7.294e-06, 127.5), (-2.014e-06, 1.075e-06, 110.6), (-15.55, -5.052, 127.5), (-13.23, -9.61, 127.5), (-9.61, -13.23, 127.5), (-5.052, -15.55, 127.5), (2.975e-06, -16.35, 127.5), (5.052, -15.55, 127.5), (9.61, -13.23, 127.5), (13.23, -9.61, 127.5), (15.55, -5.052, 127.5), (16.35, 1.554e-05, 127.5), (15.55, 5.052, 127.5), (13.23, 9.61, 127.5), (9.61, 13.23, 127.5), (5.052, 15.55, 127.5), (-9.095e-13, 7.397, 180.6), (-9.095e-13, 14.29, 177.7), (0.0, 20.21, 173.2), (0.0, 24.75, 167.3), (4.547e-13, 27.61, 156.9), (-1.227e-07, 26.76, 145.6), (-9.351e-07, 22.6, 135.5), (2.286, 7.035, 180.6), (4.416, 13.59, 177.7), (6.245, 19.22, 173.2), (7.648, 23.54, 167.3), (8.531, 26.25, 156.9), (8.268, 25.45, 145.6), (6.984, 21.5, 135.5), (4.348, 5.984, 180.6), (8.399, 11.56, 177.7), (11.88, 16.35, 173.2), (14.55, 20.02, 167.3), (16.23, 22.33, 156.9), (15.73, 21.65, 145.6), (13.29, 18.29, 135.5), (-9.004e-06, 4.588e-06, 181.6), (5.984, 4.348, 180.6), (11.56, 8.399, 177.7), (16.35, 11.88, 173.2), (20.02, 14.55, 167.3), (22.33, 16.23, 156.9), (21.65, 15.73, 145.6), (18.29, 13.29, 135.5), (7.035, 2.286, 180.6), (13.59, 4.416, 177.7), (19.22, 6.245, 173.2), (23.54, 7.648, 167.3), (26.25, 8.531, 156.9), (25.45, 8.268, 145.6), (21.5, 6.984, 135.5), (7.397, 1.077e-05, 180.6), (14.29, 1.29e-05, 177.7), (20.21, 9.914e-06, 173.2), (24.75, 1.162e-05, 167.3), (27.61, 1.077e-05, 156.9), (26.76, 1.164e-05, 145.6), (22.6, 1.063e-05, 135.5), (7.035, -2.286, 180.6), (13.59, -4.416, 177.7), (19.22, -6.245, 173.2), (23.54, -7.648, 167.3), (26.25, -8.531, 156.9), (25.45, -8.268, 145.6), (21.5, -6.984, 135.5), (5.984, -4.348, 180.6), (11.56, -8.399, 177.7), (16.35, -11.88, 173.2), (20.02, -14.55, 167.3), (22.33, -16.23, 156.9), (21.65, -15.73, 145.6), (18.29, -13.29, 135.5), (4.348, -5.984, 180.6), (8.399, -11.56, 177.7), (11.88, -16.35, 173.2), (14.55, -20.02, 167.3), (16.23, -22.33, 156.9), (15.73, -21.65, 145.6), (13.29, -18.29, 135.5), (2.286, -7.035, 180.6), (4.416, -13.59, 177.7), (6.245, -19.22, 173.2), (7.648, -23.54, 167.3), (8.531, -26.25, 156.9), (8.268, -25.45, 145.6), (6.984, -21.5, 135.5), (-4.581e-07, -7.397, 180.6), (3.375e-06, -14.29, 177.7), (3.937e-07, -20.21, 173.2), (-8.839e-07, -24.75, 167.3), (-8.839e-07, -27.61, 156.9), (-1.528e-07, -26.76, 145.6), (-1.659e-06, -22.6, 135.5), (-2.286, -7.035, 180.6), (-4.416, -13.59, 177.7), (-6.245, -19.22, 173.2), (-7.648, -23.54, 167.3), (-8.531, -26.25, 156.9), (-8.268, -25.45, 145.6), (-6.984, -21.5, 135.5), (-4.348, -5.984, 180.6), (-8.399, -11.56, 177.7), (-11.88, -16.35, 173.2), (-14.55, -20.02, 167.3), (-16.23, -22.33, 156.9), (-15.73, -21.65, 145.6), (-13.29, -18.29, 135.5), (-5.984, -4.348, 180.6), (-11.56, -8.399, 177.7), (-16.35, -11.88, 173.2), (-20.02, -14.55, 167.3), (-22.33, -16.23, 156.9), (-21.65, -15.73, 145.6), (-18.29, -13.29, 135.5), (-7.035, -2.286, 180.6), (-13.59, -4.416, 177.7), (-19.22, -6.245, 173.2), (-23.54, -7.648, 167.3), (-26.25, -8.531, 156.9), (-25.45, -8.268, 145.6), (-21.5, -6.984, 135.5), (-7.397, 1.077e-05, 180.6), (-14.29, 7.359e-06, 177.7), (-20.21, 1.034e-05, 173.2), (-24.75, 1.077e-05, 167.3), (-27.61, 1.162e-05, 156.9), (-26.76, 1.084e-05, 145.6), (-22.6, 1.133e-05, 135.5), (-7.035, 2.286, 180.6), (-13.59, 4.416, 177.7), (-19.22, 6.245, 173.2), (-23.54, 7.648, 167.3), (-26.25, 8.531, 156.9), (-25.45, 8.268, 145.6), (-21.5, 6.984, 135.5), (-5.984, 4.348, 180.6), (-11.56, 8.399, 177.7), (-16.35, 11.88, 173.2), (-20.02, 14.55, 167.3), (-22.33, 16.23, 156.9), (-21.65, 15.73, 145.6), (-18.29, 13.29, 135.5), (-4.348, 5.984, 180.6), (-8.399, 11.56, 177.7), (-11.88, 16.35, 173.2), (-14.55, 20.02, 167.3), (-16.23, 22.33, 156.9), (-15.73, 21.65, 145.6), (-13.29, 18.29, 135.5), (-2.286, 7.035, 180.6), (-4.416, 13.59, 177.7), (-6.245, 19.22, 173.2), (-7.648, 23.54, 167.3), (-8.531, 26.25, 156.9), (-8.268, 25.45, 145.6), (-6.984, 21.5, 135.5), (0.03859, 0.6782, 106.2), (0.8533, 0.558, 106.3), (1.588, 0.2093, 106.4), (2.171, -0.3339, 106.6), (2.546, -1.018, 106.9), (2.675, -1.777, 107.2), (2.546, -2.536, 107.5), (2.171, -3.22, 107.7), (1.588, -3.763, 107.9), (0.8533, -4.112, 108.1), (0.03859, -4.232, 108.1), (-0.7761, -4.112, 108.1), (-1.511, -3.763, 107.9), (-2.094, -3.22, 107.7), (-2.469, -2.536, 107.5), (-2.598, -1.777, 107.2), (-2.469, -1.018, 106.9), (-2.094, -0.3339, 106.6), (-1.511, 0.2093, 106.4), (-0.7761, 0.558, 106.3), (0.03859, 0.1439, 112.1)], [], [(0, 1, 3, 2), (2, 3, 5, 4), (4, 5, 1, 0), (0, 2, 4), (6, 12, 7), (7, 12, 8), (8, 12, 9), (9, 12, 10), (10, 12, 11), (11, 12, 13), (13, 12, 14), (14, 12, 15), (15, 12, 16), (16, 12, 17), (17, 12, 18), (18, 12, 19), (19, 12, 20), (20, 12, 21), (21, 12, 22), (22, 12, 23), (23, 12, 24), (24, 12, 25), (25, 12, 26), (26, 12, 6), (27, 48, 34), (6, 33, 40, 26), (31, 30, 37, 38), (28, 27, 34, 35), (32, 31, 38, 39), (29, 28, 35, 36), (33, 32, 39, 40), (30, 29, 36, 37), (39, 38, 45, 46), (36, 35, 42, 43), (40, 39, 46, 47), (37, 36, 43, 44), (34, 48, 41), (26, 40, 47, 25), (38, 37, 44, 45), (35, 34, 41, 42), (45, 44, 52, 53), (42, 41, 49, 50), (46, 45, 53, 54), (43, 42, 50, 51), (47, 46, 54, 55), (44, 43, 51, 52), (41, 48, 49), (25, 47, 55, 24), (55, 54, 61, 62), (52, 51, 58, 59), (49, 48, 56), (24, 55, 62, 23), (53, 52, 59, 60), (50, 49, 56, 57), (54, 53, 60, 61), (51, 50, 57, 58), (61, 60, 67, 68), (58, 57, 64, 65), (62, 61, 68, 69), (59, 58, 65, 66), (56, 48, 63), (23, 62, 69, 22), (60, 59, 66, 67), (57, 56, 63, 64), (22, 69, 76, 21), (67, 66, 73, 74), (64, 63, 70, 71), (68, 67, 74, 75), (65, 64, 71, 72), (69, 68, 75, 76), (66, 65, 72, 73), (63, 48, 70), (76, 75, 82, 83), (73, 72, 79, 80), (70, 48, 77), (21, 76, 83, 20), (74, 73, 80, 81), (71, 70, 77, 78), (75, 74, 81, 82), (72, 71, 78, 79), (82, 81, 88, 89), (79, 78, 85, 86), (83, 82, 89, 90), (80, 79, 86, 87), (77, 48, 84), (20, 83, 90, 19), (81, 80, 87, 88), (78, 77, 84, 85), (84, 48, 91), (19, 90, 97, 18), (88, 87, 94, 95), (85, 84, 91, 92), (89, 88, 95, 96), (86, 85, 92, 93), (90, 89, 96, 97), (87, 86, 93, 94), (97, 96, 103, 104), (94, 93, 100, 101), (91, 48, 98), (18, 97, 104, 17), (95, 94, 101, 102), (92, 91, 98, 99), (96, 95, 102, 103), (93, 92, 99, 100), (99, 98, 105, 106), (103, 102, 109, 110), (100, 99, 106, 107), (104, 103, 110, 111), (101, 100, 107, 108), (98, 48, 105), (17, 104, 111, 16), (102, 101, 108, 109), (105, 48, 112), (16, 111, 118, 15), (109, 108, 115, 116), (106, 105, 112, 113), (110, 109, 116, 117), (107, 106, 113, 114), (111, 110, 117, 118), (108, 107, 114, 115), (114, 113, 120, 121), (118, 117, 124, 125), (115, 114, 121, 122), (112, 48, 119), (15, 118, 125, 14), (116, 115, 122, 123), (113, 112, 119, 120), (117, 116, 123, 124), (120, 119, 126, 127), (124, 123, 130, 131), (121, 120, 127, 128), (125, 124, 131, 132), (122, 121, 128, 129), (119, 48, 126), (14, 125, 132, 13), (123, 122, 129, 130), (129, 128, 135, 136), (126, 48, 133), (13, 132, 139, 11), (130, 129, 136, 137), (127, 126, 133, 134), (131, 130, 137, 138), (128, 127, 134, 135), (132, 131, 138, 139), (135, 134, 141, 142), (139, 138, 145, 146), (136, 135, 142, 143), (133, 48, 140), (11, 139, 146, 10), (137, 136, 143, 144), (134, 133, 140, 141), (138, 137, 144, 145), (144, 143, 150, 151), (141, 140, 147, 148), (145, 144, 151, 152), (142, 141, 148, 149), (146, 145, 152, 153), (143, 142, 149, 150), (140, 48, 147), (10, 146, 153, 9), (150, 149, 156, 157), (147, 48, 154), (9, 153, 160, 8), (151, 150, 157, 158), (148, 147, 154, 155), (152, 151, 158, 159), (149, 148, 155, 156), (153, 152, 159, 160), (159, 158, 165, 166), (156, 155, 162, 163), (160, 159, 166, 167), (157, 156, 163, 164), (154, 48, 161), (8, 160, 167, 7), (158, 157, 164, 165), (155, 154, 161, 162), (165, 164, 30, 31), (162, 161, 27, 28), (166, 165, 31, 32), (163, 162, 28, 29), (167, 166, 32, 33), (164, 163, 29, 30), (161, 48, 27), (7, 167, 33, 6), (168, 188, 169), (169, 188, 170), (170, 188, 171), (171, 188, 172), (172, 188, 173), (173, 188, 174), (174, 188, 175), (175, 188, 176), (176, 188, 177), (177, 188, 178), (178, 188, 179), (179, 188, 180), (180, 188, 181), (181, 188, 182), (182, 188, 183), (183, 188, 184), (184, 188, 185), (185, 188, 186), (186, 188, 187), (187, 188, 168), (168, 169, 170, 171, 172, 173, 174, 175, 176, 177, 178, 179, 180, 181, 182, 183, 184, 185, 186, 187)])
me_cylinder_001.polygons.foreach_set('use_smooth', [0, 1, 0, 0, 1, 1, 1, 1, 1, 1, 1, 1, 1, 1, 1, 1, 1, 1, 1, 1, 1, 1, 1, 1, 1, 1, 1, 1, 1, 1, 1, 1, 1, 1, 1, 1, 1, 1, 1, 1, 1, 1, 1, 1, 1, 1, 1, 1, 1, 1, 1, 1, 1, 1, 1, 1, 1, 1, 1, 1, 1, 1, 1, 1, 1, 1, 1, 1, 1, 1, 1, 1, 1, 1, 1, 1, 1, 1, 1, 1, 1, 1, 1, 1, 1, 1, 1, 1, 1, 1, 1, 1, 1, 1, 1, 1, 1, 1, 1, 1, 1, 1, 1, 1, 1, 1, 1, 1, 1, 1, 1, 1, 1, 1, 1, 1, 1, 1, 1, 1, 1, 1, 1, 1, 1, 1, 1, 1, 1, 1, 1, 1, 1, 1, 1, 1, 1, 1, 1, 1, 1, 1, 1, 1, 1, 1, 1, 1, 1, 1, 1, 1, 1, 1, 1, 1, 1, 1, 1, 1, 1, 1, 1, 1, 1, 1, 1, 1, 1, 1, 1, 1, 1, 1, 1, 1, 1, 1, 1, 1, 1, 1, 1, 1, 0, 0, 0, 0, 0, 0, 0, 0, 0, 0, 0, 0, 0, 0, 0, 0, 0, 0, 0, 0, 0])
me_cylinder_001.use_remesh_preserve_volume = False
me_cylinder_001.use_remesh_preserve_attributes = False
me_cylinder_001.use_mirror_vertex_groups = False
me_cylinder_001.update()
me_cylinder = bpy.data.meshes.new('Cylinder')
me_cylinder.from_pydata([(0.0, 1.0, 112.0), (0.866, -0.5, 112.0), (-0.866, -0.5, 112.0), (6.048e-07, 16.35, 127.5), (-5.052, 15.55, 127.5), (-9.61, 13.23, 127.5), (-13.23, 9.61, 127.5), (-15.55, 5.052, 127.5), (-16.35, 7.294e-06, 127.5), (-2.014e-06, 1.075e-06, 110.6), (-15.55, -5.052, 127.5), (-13.23, -9.61, 127.5), (-9.61, -13.23, 127.5), (-5.052, -15.55, 127.5), (2.975e-06, -16.35, 127.5), (5.052, -15.55, 127.5), (9.61, -13.23, 127.5), (13.23, -9.61, 127.5), (15.55, -5.052, 127.5), (16.35, 1.554e-05, 127.5), (15.55, 5.052, 127.5), (13.23, 9.61, 127.5), (9.61, 13.23, 127.5), (5.052, 15.55, 127.5), (-9.095e-13, 7.397, 180.6), (-9.095e-13, 14.29, 177.7), (0.0, 20.21, 173.2), (0.0, 24.75, 167.3), (4.547e-13, 27.61, 156.9), (-1.227e-07, 26.76, 145.6), (-9.351e-07, 22.6, 135.5), (2.286, 7.035, 180.6), (4.416, 13.59, 177.7), (6.245, 19.22, 173.2), (7.648, 23.54, 167.3), (8.531, 26.25, 156.9), (8.268, 25.45, 145.6), (6.984, 21.5, 135.5), (4.348, 5.984, 180.6), (8.399, 11.56, 177.7), (11.88, 16.35, 173.2), (14.55, 20.02, 167.3), (16.23, 22.33, 156.9), (15.73, 21.65, 145.6), (13.29, 18.29, 135.5), (-9.004e-06, 4.588e-06, 181.6), (5.984, 4.348, 180.6), (11.56, 8.399, 177.7), (16.35, 11.88, 173.2), (20.02, 14.55, 167.3), (22.33, 16.23, 156.9), (21.65, 15.73, 145.6), (18.29, 13.29, 135.5), (7.035, 2.286, 180.6), (13.59, 4.416, 177.7), (19.22, 6.245, 173.2), (23.54, 7.648, 167.3), (26.25, 8.531, 156.9), (25.45, 8.268, 145.6), (21.5, 6.984, 135.5), (7.397, 1.077e-05, 180.6), (14.29, 1.29e-05, 177.7), (20.21, 9.914e-06, 173.2), (24.75, 1.162e-05, 167.3), (27.61, 1.077e-05, 156.9), (26.76, 1.164e-05, 145.6), (22.6, 1.063e-05, 135.5), (7.035, -2.286, 180.6), (13.59, -4.416, 177.7), (19.22, -6.245, 173.2), (23.54, -7.648, 167.3), (26.25, -8.531, 156.9), (25.45, -8.268, 145.6), (21.5, -6.984, 135.5), (5.984, -4.348, 180.6), (11.56, -8.399, 177.7), (16.35, -11.88, 173.2), (20.02, -14.55, 167.3), (22.33, -16.23, 156.9), (21.65, -15.73, 145.6), (18.29, -13.29, 135.5), (4.348, -5.984, 180.6), (8.399, -11.56, 177.7), (11.88, -16.35, 173.2), (14.55, -20.02, 167.3), (16.23, -22.33, 156.9), (15.73, -21.65, 145.6), (13.29, -18.29, 135.5), (2.286, -7.035, 180.6), (4.416, -13.59, 177.7), (6.245, -19.22, 173.2), (7.648, -23.54, 167.3), (8.531, -26.25, 156.9), (8.268, -25.45, 145.6), (6.984, -21.5, 135.5), (-4.581e-07, -7.397, 180.6), (3.375e-06, -14.29, 177.7), (3.937e-07, -20.21, 173.2), (-8.839e-07, -24.75, 167.3), (-8.839e-07, -27.61, 156.9), (-1.528e-07, -26.76, 145.6), (-1.659e-06, -22.6, 135.5), (-2.286, -7.035, 180.6), (-4.416, -13.59, 177.7), (-6.245, -19.22, 173.2), (-7.648, -23.54, 167.3), (-8.531, -26.25, 156.9), (-8.268, -25.45, 145.6), (-6.984, -21.5, 135.5), (-4.348, -5.984, 180.6), (-8.399, -11.56, 177.7), (-11.88, -16.35, 173.2), (-14.55, -20.02, 167.3), (-16.23, -22.33, 156.9), (-15.73, -21.65, 145.6), (-13.29, -18.29, 135.5), (-5.984, -4.348, 180.6), (-11.56, -8.399, 177.7), (-16.35, -11.88, 173.2), (-20.02, -14.55, 167.3), (-22.33, -16.23, 156.9), (-21.65, -15.73, 145.6), (-18.29, -13.29, 135.5), (-7.035, -2.286, 180.6), (-13.59, -4.416, 177.7), (-19.22, -6.245, 173.2), (-23.54, -7.648, 167.3), (-26.25, -8.531, 156.9), (-25.45, -8.268, 145.6), (-21.5, -6.984, 135.5), (-7.397, 1.077e-05, 180.6), (-14.29, 7.359e-06, 177.7), (-20.21, 1.034e-05, 173.2), (-24.75, 1.077e-05, 167.3), (-27.61, 1.162e-05, 156.9), (-26.76, 1.084e-05, 145.6), (-22.6, 1.133e-05, 135.5), (-7.035, 2.286, 180.6), (-13.59, 4.416, 177.7), (-19.22, 6.245, 173.2), (-23.54, 7.648, 167.3), (-26.25, 8.531, 156.9), (-25.45, 8.268, 145.6), (-21.5, 6.984, 135.5), (-5.984, 4.348, 180.6), (-11.56, 8.399, 177.7), (-16.35, 11.88, 173.2), (-20.02, 14.55, 167.3), (-22.33, 16.23, 156.9), (-21.65, 15.73, 145.6), (-18.29, 13.29, 135.5), (-4.348, 5.984, 180.6), (-8.399, 11.56, 177.7), (-11.88, 16.35, 173.2), (-14.55, 20.02, 167.3), (-16.23, 22.33, 156.9), (-15.73, 21.65, 145.6), (-13.29, 18.29, 135.5), (-2.286, 7.035, 180.6), (-4.416, 13.59, 177.7), (-6.245, 19.22, 173.2), (-7.648, 23.54, 167.3), (-8.531, 26.25, 156.9), (-8.268, 25.45, 145.6), (-6.984, 21.5, 135.5), (0.03859, 0.6782, 106.2), (0.8533, 0.558, 106.3), (1.588, 0.2093, 106.4), (2.171, -0.3339, 106.6), (2.546, -1.018, 106.9), (2.675, -1.777, 107.2), (2.546, -2.536, 107.5), (2.171, -3.22, 107.7), (1.588, -3.763, 107.9), (0.8533, -4.112, 108.1), (0.03859, -4.232, 108.1), (-0.7761, -4.112, 108.1), (-1.511, -3.763, 107.9), (-2.094, -3.22, 107.7), (-2.469, -2.536, 107.5), (-2.598, -1.777, 107.2), (-2.469, -1.018, 106.9), (-2.094, -0.3339, 106.6), (-1.511, 0.2093, 106.4), (-0.7761, 0.558, 106.3), (0.03859, 0.1439, 112.1), (0.866, -0.5, 20.1), (-0.866, -0.5, 20.56), (0.0, 1.0, 20.57)], [], [(3, 9, 4), (4, 9, 5), (5, 9, 6), (6, 9, 7), (7, 9, 8), (8, 9, 10), (10, 9, 11), (11, 9, 12), (12, 9, 13), (13, 9, 14), (14, 9, 15), (15, 9, 16), (16, 9, 17), (17, 9, 18), (18, 9, 19), (19, 9, 20), (20, 9, 21), (21, 9, 22), (22, 9, 23), (23, 9, 3), (24, 45, 31), (3, 30, 37, 23), (28, 27, 34, 35), (25, 24, 31, 32), (29, 28, 35, 36), (26, 25, 32, 33), (30, 29, 36, 37), (27, 26, 33, 34), (36, 35, 42, 43), (33, 32, 39, 40), (37, 36, 43, 44), (34, 33, 40, 41), (31, 45, 38), (23, 37, 44, 22), (35, 34, 41, 42), (32, 31, 38, 39), (42, 41, 49, 50), (39, 38, 46, 47), (43, 42, 50, 51), (40, 39, 47, 48), (44, 43, 51, 52), (41, 40, 48, 49), (38, 45, 46), (22, 44, 52, 21), (52, 51, 58, 59), (49, 48, 55, 56), (46, 45, 53), (21, 52, 59, 20), (50, 49, 56, 57), (47, 46, 53, 54), (51, 50, 57, 58), (48, 47, 54, 55), (58, 57, 64, 65), (55, 54, 61, 62), (59, 58, 65, 66), (56, 55, 62, 63), (53, 45, 60), (20, 59, 66, 19), (57, 56, 63, 64), (54, 53, 60, 61), (19, 66, 73, 18), (64, 63, 70, 71), (61, 60, 67, 68), (65, 64, 71, 72), (62, 61, 68, 69), (66, 65, 72, 73), (63, 62, 69, 70), (60, 45, 67), (73, 72, 79, 80), (70, 69, 76, 77), (67, 45, 74), (18, 73, 80, 17), (71, 70, 77, 78), (68, 67, 74, 75), (72, 71, 78, 79), (69, 68, 75, 76), (79, 78, 85, 86), (76, 75, 82, 83), (80, 79, 86, 87), (77, 76, 83, 84), (74, 45, 81), (17, 80, 87, 16), (78, 77, 84, 85), (75, 74, 81, 82), (81, 45, 88), (16, 87, 94, 15), (85, 84, 91, 92), (82, 81, 88, 89), (86, 85, 92, 93), (83, 82, 89, 90), (87, 86, 93, 94), (84, 83, 90, 91), (94, 93, 100, 101), (91, 90, 97, 98), (88, 45, 95), (15, 94, 101, 14), (92, 91, 98, 99), (89, 88, 95, 96), (93, 92, 99, 100), (90, 89, 96, 97), (96, 95, 102, 103), (100, 99, 106, 107), (97, 96, 103, 104), (101, 100, 107, 108), (98, 97, 104, 105), (95, 45, 102), (14, 101, 108, 13), (99, 98, 105, 106), (102, 45, 109), (13, 108, 115, 12), (106, 105, 112, 113), (103, 102, 109, 110), (107, 106, 113, 114), (104, 103, 110, 111), (108, 107, 114, 115), (105, 104, 111, 112), (111, 110, 117, 118), (115, 114, 121, 122), (112, 111, 118, 119), (109, 45, 116), (12, 115, 122, 11), (113, 112, 119, 120), (110, 109, 116, 117), (114, 113, 120, 121), (117, 116, 123, 124), (121, 120, 127, 128), (118, 117, 124, 125), (122, 121, 128, 129), (119, 118, 125, 126), (116, 45, 123), (11, 122, 129, 10), (120, 119, 126, 127), (126, 125, 132, 133), (123, 45, 130), (10, 129, 136, 8), (127, 126, 133, 134), (124, 123, 130, 131), (128, 127, 134, 135), (125, 124, 131, 132), (129, 128, 135, 136), (132, 131, 138, 139), (136, 135, 142, 143), (133, 132, 139, 140), (130, 45, 137), (8, 136, 143, 7), (134, 133, 140, 141), (131, 130, 137, 138), (135, 134, 141, 142), (141, 140, 147, 148), (138, 137, 144, 145), (142, 141, 148, 149), (139, 138, 145, 146), (143, 142, 149, 150), (140, 139, 146, 147), (137, 45, 144), (7, 143, 150, 6), (147, 146, 153, 154), (144, 45, 151), (6, 150, 157, 5), (148, 147, 154, 155), (145, 144, 151, 152), (149, 148, 155, 156), (146, 145, 152, 153), (150, 149, 156, 157), (156, 155, 162, 163), (153, 152, 159, 160), (157, 156, 163, 164), (154, 153, 160, 161), (151, 45, 158), (5, 157, 164, 4), (155, 154, 161, 162), (152, 151, 158, 159), (162, 161, 27, 28), (159, 158, 24, 25), (163, 162, 28, 29), (160, 159, 25, 26), (164, 163, 29, 30), (161, 160, 26, 27), (158, 45, 24), (4, 164, 30, 3), (165, 185, 166), (166, 185, 167), (167, 185, 168), (168, 185, 169), (169, 185, 170), (170, 185, 171), (171, 185, 172), (172, 185, 173), (173, 185, 174), (174, 185, 175), (175, 185, 176), (176, 185, 177), (177, 185, 178), (178, 185, 179), (179, 185, 180), (180, 185, 181), (181, 185, 182), (182, 185, 183), (183, 185, 184), (184, 185, 165), (165, 166, 167, 168, 169, 170, 171, 172, 173, 174, 175, 176, 177, 178, 179, 180, 181, 182, 183, 184), (188, 187, 2, 0), (186, 188, 0, 1), (187, 186, 1, 2)])
me_cylinder.polygons.foreach_set('use_smooth', [1, 1, 1, 1, 1, 1, 1, 1, 1, 1, 1, 1, 1, 1, 1, 1, 1, 1, 1, 1, 1, 1, 1, 1, 1, 1, 1, 1, 1, 1, 1, 1, 1, 1, 1, 1, 1, 1, 1, 1, 1, 1, 1, 1, 1, 1, 1, 1, 1, 1, 1, 1, 1, 1, 1, 1, 1, 1, 1, 1, 1, 1, 1, 1, 1, 1, 1, 1, 1, 1, 1, 1, 1, 1, 1, 1, 1, 1, 1, 1, 1, 1, 1, 1, 1, 1, 1, 1, 1, 1, 1, 1, 1, 1, 1, 1, 1, 1, 1, 1, 1, 1, 1, 1, 1, 1, 1, 1, 1, 1, 1, 1, 1, 1, 1, 1, 1, 1, 1, 1, 1, 1, 1, 1, 1, 1, 1, 1, 1, 1, 1, 1, 1, 1, 1, 1, 1, 1, 1, 1, 1, 1, 1, 1, 1, 1, 1, 1, 1, 1, 1, 1, 1, 1, 1, 1, 1, 1, 1, 1, 1, 1, 1, 1, 1, 1, 1, 1, 1, 1, 1, 1, 1, 1, 1, 1, 1, 1, 1, 1, 0, 0, 0, 0, 0, 0, 0, 0, 0, 0, 0, 0, 0, 0, 0, 0, 0, 0, 0, 0, 0, 0, 0, 1])
me_cylinder.use_remesh_preserve_volume = False
me_cylinder.use_remesh_preserve_attributes = False
me_cylinder.use_mirror_vertex_groups = False
me_cylinder.update()

# ---- objects
ob_cylinder_007 = bpy.data.objects.new('Cylinder.007', me_cylinder_007)
ob_cylinder_006 = bpy.data.objects.new('Cylinder.006', me_cylinder_006)
ob_cylinder_005 = bpy.data.objects.new('Cylinder.005', me_cylinder_005)
ob_cylinder_004 = bpy.data.objects.new('Cylinder.004', me_cylinder_004)
ob_cylinder_003 = bpy.data.objects.new('Cylinder.003', me_cylinder_003)
ob_sphere = bpy.data.objects.new('Sphere', me_sphere_001)
ob_cylinder_002 = bpy.data.objects.new('Cylinder.002', me_cylinder_002)
ob_cylinder_001 = bpy.data.objects.new('Cylinder.001', me_cylinder_001)
ob_cylinder = bpy.data.objects.new('Cylinder', me_cylinder)
ob_lamp = bpy.data.objects.new('Lamp', light_lamp)
ob_camera = bpy.data.objects.new('Camera', cam_camera)

# ---- transforms, parenting, visibility, modifiers, constraints
ob_cylinder_007.location = (-0.19, -0.4851, 1.204)
ob_cylinder_007.rotation_euler = (0.1816, -3.534, -4.632)
ob_cylinder_007.scale = (0.03499, 0.03499, 0.03499)
ob_cylinder_007.lineart.crease_threshold = 0.0
ob_cylinder_006.location = (-0.1887, 0.5168, 1.443)
ob_cylinder_006.rotation_euler = (-0.2242, -2.782, -3.584)
ob_cylinder_006.scale = (0.03499, 0.03499, 0.03499)
ob_cylinder_006.lineart.crease_threshold = 0.0
ob_cylinder_005.location = (0.3156, -0.1733, 1.232)
ob_cylinder_005.rotation_euler = (0.1282, -3.396, -3.164)
ob_cylinder_005.scale = (0.03499, 0.03499, 0.03499)
ob_cylinder_005.lineart.crease_threshold = 0.0
ob_cylinder_004.location = (-0.01858, 0.07639, 0.04832)
ob_cylinder_004.rotation_euler = (0.01603, -2.965, -4.833)
ob_cylinder_004.scale = (0.03499, 0.03499, 0.03499)
ob_cylinder_004.lineart.crease_threshold = 0.0
ob_cylinder_003.location = (0.3634, 0.02216, 0.3429)
ob_cylinder_003.rotation_euler = (-0.07053, -2.619, -5.522)
ob_cylinder_003.scale = (0.03499, 0.03499, 0.03499)
ob_cylinder_003.lineart.crease_threshold = 0.0
ob_sphere.location = (0.1643, -0.007145, -0.06975)
ob_sphere.rotation_euler = (0.0, 0.0, -3.169)
ob_sphere.scale = (0.2985, 0.2985, 0.2985)
ob_sphere.lineart.crease_threshold = 0.0
ob_cylinder_002.location = (0.2576, 0.1218, -0.2856)
ob_cylinder_002.rotation_euler = (-0.01763, -2.96, -2.533)
ob_cylinder_002.scale = (0.03499, 0.03499, 0.03499)
ob_cylinder_002.lineart.crease_threshold = 0.0
ob_cylinder_001.location = (0.1734, 0.02734, -0.2636)
ob_cylinder_001.rotation_euler = (7.601e-08, -3.752, -3.169)
ob_cylinder_001.scale = (0.03499, 0.03499, 0.03499)
ob_cylinder_001.lineart.crease_threshold = 0.0
ob_cylinder.location = (-0.09842, 0.03476, 0.4978)
ob_cylinder.rotation_euler = (7.324e-08, -2.641, -3.169)
ob_cylinder.scale = (0.03499, 0.03499, 0.03499)
ob_cylinder.lineart.crease_threshold = 0.0
ob_lamp.location = (6.703, 1.005, -18.68)
ob_lamp.rotation_euler = (0.6503, 0.05522, 1.866)
ob_lamp.lock_rotations_4d = False
ob_lamp.empty_display_type = 'ARROWS'
ob_lamp.color = (0.0, 0.0, 0.0, 0.0)
ob_lamp.lineart.crease_threshold = 0.0
ob_camera.location = (9.807, -9.891, -8.581)
ob_camera.rotation_euler = (1.908, 0.03661, 0.7267)
ob_camera.lock_rotations_4d = False
ob_camera.empty_display_type = 'ARROWS'
ob_camera.color = (0.0, 0.0, 0.0, 0.0)
ob_camera.display_type = 'WIRE'
ob_camera.lineart.crease_threshold = 0.0

# ---- collection membership
col_collection_1.objects.link(ob_cylinder_007)
col_collection_1.objects.link(ob_cylinder_006)
col_collection_1.objects.link(ob_cylinder_005)
col_collection_1.objects.link(ob_cylinder_004)
col_collection_1.objects.link(ob_cylinder_003)
col_collection_1.objects.link(ob_sphere)
col_collection_1.objects.link(ob_cylinder_002)
col_collection_1.objects.link(ob_cylinder_001)
col_collection_1.objects.link(ob_cylinder)
col_collection_1.objects.link(ob_lamp)
col_collection_1.objects.link(ob_camera)

# ---- scene / render settings (as saved in the file)
scene.camera = ob_camera
scene.frame_start = 1; scene.frame_end = 250; scene.frame_set(1)
scene.render.engine = 'BLENDER_EEVEE_NEXT'
scene.render.resolution_percentage = 50
scene.render.dither_intensity = 0.0
scene.cycles.use_denoising = False
scene.cycles.samples = 128
scene.cycles.sampling_pattern = 'TABULATED_SOBOL'
scene.cycles.light_sampling_threshold = 0.0
scene.cycles.use_adaptive_sampling = False
scene.cycles.use_light_tree = False
scene.cycles.blur_glossy = 0.0
scene.cycles.sample_clamp_indirect = 0.0
scene.view_settings.view_transform = 'Standard'
bpy.context.view_layer.update()
